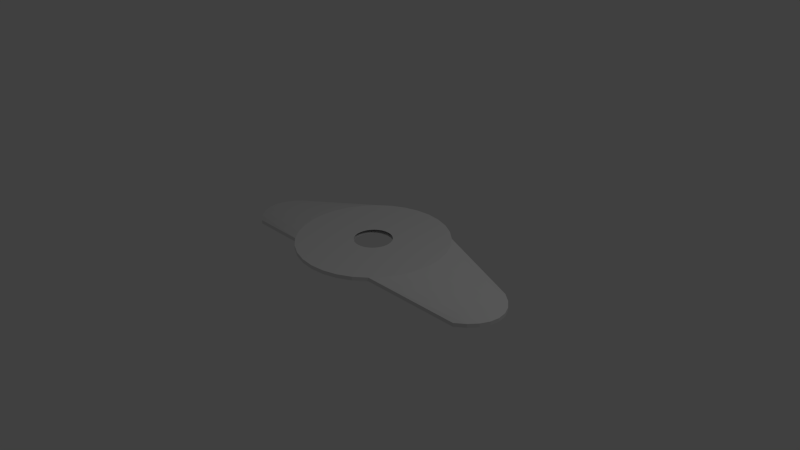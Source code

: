 # Source: Ue-Ei-Objekt.blend  (saved by Blender 2.72.0; exported with 4.5.12 LTS)
import bpy
from mathutils import Matrix  # noqa: F401  (used for matrix-valued properties, if any)

bpy.ops.wm.read_factory_settings(use_empty=True)
scene = bpy.context.scene
scene.name = 'Scene'

# ---- collections
col_collection_1 = bpy.data.collections.new('Collection 1'); scene.collection.children.link(col_collection_1)

# ---- world
world_world = bpy.data.worlds.new('World'); scene.world = world_world
world_world.color = (0.05088, 0.05088, 0.05088)
world_world.use_sun_shadow = False
world_world.sun_shadow_jitter_overblur = 0.0
world_world.cycles.sampling_method = 'MANUAL'
world_world.cycles.sample_map_resolution = 256

# ---- cameras
cam_camera = bpy.data.cameras.new('Camera')
cam_camera.clip_end = 100.0
cam_camera.lens = 35.0
cam_camera.sensor_width = 32.0
cam_camera.sensor_height = 18.0
cam_camera.ortho_scale = 7.314
cam_camera.dof.focus_distance = 0.0
cam_camera.dof.aperture_fstop = 128.0

# ---- lights
light_lamp = bpy.data.lights.new('Lamp', 'POINT')
light_lamp.transmission_factor = 0.0
light_lamp.cutoff_distance = 30.0
light_lamp.energy = 100.0
light_lamp.shadow_buffer_clip_start = 1.001
light_lamp.shadow_soft_size = 0.1
light_lamp.shadow_maximum_resolution = 0.006
light_lamp.use_absolute_resolution = True
light_lamp.cycles.use_multiple_importance_sampling = False

# ---- meshes
me_circle = bpy.data.meshes.new('Circle')
me_circle.from_pydata([(-0.2889, 0.9523, 0.175), (-0.09755, 0.9904, 0.175), (-0.09754, -0.9904, 0.225), (-0.2889, -0.9523, 0.225), (-0.7071, 0.7071, 0.225), (-0.8315, 0.5556, 0.225), (-0.9239, 0.3827, 0.225), (-0.9808, 0.1951, 0.225), (-1.0, 7.55e-08, 0.225), (-0.9808, -0.1951, 0.225), (-0.9239, -0.3827, 0.225), (-0.8315, -0.5556, 0.225), (-0.7071, -0.7071, 0.225), (-0.4691, -0.8777, 0.225), (-0.6313, -0.7693, 0.225), (-0.7693, -0.6313, 0.225), (-0.8777, -0.4691, 0.225), (-1.831, 0.4485, 0.0), (-1.955, 0.3524, 0.0), (-2.048, 0.2428, 0.0), (-2.105, 0.1238, 0.0), (-2.124, 6.726e-08, 0.0), (-2.105, -0.1238, 0.0), (-2.048, -0.2428, 0.0), (-1.955, -0.3524, 0.0), (-1.831, -0.4485, 0.0), (-0.9523, -0.2889, 0.225), (-0.9904, -0.09755, 0.225), (-0.9904, 0.09755, 0.225), (-0.9523, 0.2889, 0.225), (-0.7071, 0.7071, 0.175), (-0.8315, 0.5556, 0.175), (-0.9239, 0.3827, 0.175), (-0.9808, 0.1951, 0.175), (-1.0, 7.55e-08, 0.175), (-0.9808, -0.1951, 0.175), (-0.9239, -0.3827, 0.175), (-0.8315, -0.5556, 0.175), (-0.7071, -0.7071, 0.175), (-0.8777, 0.4691, 0.225), (-0.7693, 0.6313, 0.225), (-0.6313, 0.7693, 0.225), (-0.4691, 0.8777, 0.225), (-1.831, 0.4485, -0.05), (-1.955, 0.3524, -0.05), (-2.048, 0.2428, -0.05), (-2.105, 0.1238, -0.05), (-2.124, 6.726e-08, -0.05), (-2.105, -0.1238, -0.05), (-2.048, -0.2428, -0.05), (-1.955, -0.3524, -0.05), (-1.831, -0.4485, -0.05), (-0.2889, 0.9523, 0.225), (-0.09755, 0.9904, 0.225), (3.258e-07, -1.0, 0.175), (-0.1951, -0.9808, 0.175), (-0.3827, -0.9239, 0.175), (-0.5556, -0.8315, 0.175), (-0.7071, -0.7071, 0.175), (-0.8315, -0.5556, 0.175), (-0.9239, -0.3827, 0.175), (-0.9808, -0.1951, 0.175), (-1.0, 7.55e-08, 0.175), (-0.9808, 0.1951, 0.175), (-0.9239, 0.3827, 0.175), (-0.8315, 0.5556, 0.175), (-0.7071, 0.7071, 0.175), (-0.5556, 0.8315, 0.175), (-0.3827, 0.9239, 0.175), (-0.1951, 0.9808, 0.175), (0.0, 1.0, 0.225), (-0.1951, 0.9808, 0.225), (-0.3827, 0.9239, 0.225), (-0.5556, 0.8315, 0.225), (-0.7071, 0.7071, 0.225), (-0.8315, 0.5556, 0.225), (-0.9239, 0.3827, 0.225), (-0.9808, 0.1951, 0.225), (-1.0, 7.55e-08, 0.225), (-0.9808, -0.1951, 0.225), (-0.9239, -0.3827, 0.225), (-0.8315, -0.5556, 0.225), (-0.7071, -0.7071, 0.225), (-0.5556, -0.8315, 0.225), (-0.3827, -0.9239, 0.225), (-0.1951, -0.9808, 0.225), (3.258e-07, -1.0, 0.225), (0.0, 1.0, 0.175), (8.148e-08, 0.4999, 0.225), (-0.5, -0.0001418, 0.225), (-0.4904, 0.0974, 0.225), (-0.4619, 0.1912, 0.225), (-0.4157, 0.2776, 0.225), (-0.3536, 0.3534, 0.225), (-0.2778, 0.4156, 0.225), (-0.1913, 0.4618, 0.225), (-0.09755, 0.4903, 0.225), (-0.4904, -0.09769, 0.225), (-0.4619, -0.1915, 0.225), (-0.4157, -0.2779, 0.225), (-0.3536, -0.3537, 0.225), (-0.2778, -0.4159, 0.225), (-0.1913, -0.4621, 0.225), (-0.09754, -0.4905, 0.225), (8.147e-08, 0.4999, 0.175), (-0.5, -7.739e-05, 0.175), (-0.4691, 0.8777, 0.175), (-0.6313, 0.7693, 0.175), (-0.7693, 0.6313, 0.175), (-0.8777, 0.4691, 0.175), (-0.9523, 0.2889, 0.175), (-0.9904, 0.09755, 0.175), (-0.9904, -0.09755, 0.175), (-0.9523, -0.2889, 0.175), (-0.8777, -0.4691, 0.175), (-0.7693, -0.6313, 0.175), (-0.6313, -0.7693, 0.175), (-0.4691, -0.8777, 0.175), (-0.2889, -0.9523, 0.175), (-0.09754, -0.9904, 0.175), (-0.1951, 0.9808, 0.2), (-0.3827, 0.9239, 0.2), (-0.1951, -0.9808, 0.2), (3.258e-07, -1.0, 0.2), (-0.7071, -0.7071, 0.2), (-0.5556, -0.8315, 0.2), (-0.5556, 0.8315, 0.2), (-0.3827, -0.9239, 0.2), (-0.7071, 0.7071, 0.2), (0.0, 1.0, 0.2), (2.444e-07, -0.5001, 0.175), (2.444e-07, -0.5001, 0.225), (-0.09755, 0.4903, 0.175), (-0.1913, 0.4619, 0.175), (-0.2778, 0.4157, 0.175), (-0.3536, 0.3535, 0.175), (-0.4157, 0.2777, 0.175), (-0.4619, 0.1913, 0.175), (-0.4904, 0.09747, 0.175), (-0.09754, -0.4905, 0.175), (-0.1913, -0.462, 0.175), (-0.2778, -0.4158, 0.175), (-0.3536, -0.3536, 0.175), (-0.4157, -0.2779, 0.175), (-0.4619, -0.1914, 0.175), (-0.4904, -0.09762, 0.175), (-0.2889, 0.9523, 0.2), (-0.09754, -0.9904, 0.2), (-0.6313, -0.7693, 0.2), (-0.4691, 0.8777, 0.2), (-0.4691, -0.8777, 0.2), (-0.6313, 0.7693, 0.2), (-0.09755, 0.9904, 0.2), (-0.2889, -0.9523, 0.2), (-0.4259, -0.9008, 0.175), (-0.5935, -0.8004, 0.175), (-0.7382, -0.6692, 0.175), (-0.8546, -0.5123, 0.175), (-0.9381, -0.3358, 0.175), (-0.9856, -0.1463, 0.175), (-0.9952, 0.04877, 0.175), (-0.9666, 0.242, 0.175), (-0.9008, 0.4259, 0.175), (-0.8004, 0.5935, 0.175), (-0.6692, 0.7382, 0.175), (-0.5123, 0.8546, 0.175), (-0.3358, 0.9381, 0.175), (-0.1463, 0.9856, 0.175), (-0.04877, -0.9952, 0.225), (-0.242, -0.9666, 0.225), (-0.4259, -0.9008, 0.225), (-0.5935, -0.8004, 0.225), (-0.7382, -0.6692, 0.225), (-0.8546, -0.5123, 0.225), (-0.9381, -0.3358, 0.225), (-0.9856, -0.1463, 0.225), (-0.9952, 0.04877, 0.225), (-0.9666, 0.242, 0.225), (-0.9008, 0.4259, 0.225), (-0.8004, 0.5935, 0.225), (-0.6692, 0.7382, 0.225), (-0.5123, 0.8546, 0.225), (-0.3358, 0.9381, 0.225), (-0.1463, 0.9856, 0.225), (4.074e-08, 0.7499, 0.225), (-0.75, -7.084e-05, 0.225), (-0.2452, 0.04856, 0.225), (-0.231, 0.09546, 0.225), (-0.2079, 0.1387, 0.225), (-0.1768, 0.1766, 0.225), (-0.1389, 0.2077, 0.225), (-0.09567, 0.2308, 0.225), (-0.04877, 0.245, 0.225), (-0.7356, -0.1464, 0.225), (-0.6929, -0.2871, 0.225), (-0.6236, -0.4167, 0.225), (-0.5303, -0.5304, 0.225), (-0.4167, -0.6237, 0.225), (-0.25, -0.0001161, 0.175), (1.222e-07, 0.2499, 0.175), (-0.04877, -0.2454, 0.225), (-0.09567, -0.2312, 0.225), (-0.1389, -0.2081, 0.225), (-0.1768, -0.177, 0.225), (-0.2079, -0.1391, 0.225), (-0.231, -0.09588, 0.225), (-0.2452, -0.04899, 0.225), (-0.1463, 0.7355, 0.225), (-0.287, 0.6928, 0.225), (-0.4167, 0.6235, 0.225), (-0.5303, 0.5303, 0.225), (-0.6236, 0.4166, 0.225), (-0.6929, 0.2869, 0.225), (-0.7356, 0.1462, 0.225), (-0.25, -0.0002127, 0.225), (1.222e-07, 0.2498, 0.225), (-0.04877, 0.9952, 0.225), (-0.242, 0.9666, 0.225), (-0.4259, 0.9008, 0.225), (-0.5935, 0.8004, 0.225), (-0.7382, 0.6692, 0.225), (-0.8546, 0.5123, 0.225), (-0.9381, 0.3358, 0.225), (-0.9856, 0.1463, 0.225), (-0.9952, -0.04877, 0.225), (-0.9666, -0.242, 0.225), (-0.9008, -0.4259, 0.225), (-0.8004, -0.5935, 0.225), (-0.6692, -0.7382, 0.225), (-0.5123, -0.8546, 0.225), (-0.3358, -0.9381, 0.225), (-0.1463, -0.9856, 0.225), (-0.04877, 0.9952, 0.175), (-0.242, 0.9666, 0.175), (-0.4259, 0.9008, 0.175), (-0.5935, 0.8004, 0.175), (-0.7382, 0.6692, 0.175), (-0.8546, 0.5123, 0.175), (-0.9381, 0.3358, 0.175), (-0.9856, 0.1463, 0.175), (-0.9952, -0.04877, 0.175), (-0.9666, -0.242, 0.175), (-0.9008, -0.4259, 0.175), (-0.8004, -0.5935, 0.175), (-0.6692, -0.7382, 0.175), (-0.5123, -0.8546, 0.175), (-0.3358, -0.9381, 0.175), (-0.1463, -0.9856, 0.175), (-0.1951, 0.9808, 0.2125), (-0.3827, 0.9239, 0.1875), (-0.1951, -0.9808, 0.2125), (3.258e-07, -1.0, 0.1875), (-0.7071, -0.7071, 0.2125), (-0.5556, -0.8315, 0.1875), (-0.5556, 0.8315, 0.1875), (-0.3827, -0.9239, 0.1875), (-0.7071, 0.7071, 0.1875), (0.0, 1.0, 0.2125), (2.851e-07, -0.75, 0.175), (2.851e-07, -0.7501, 0.225), (-0.287, -0.693, 0.225), (-0.1463, -0.7357, 0.225), (4.074e-08, 0.75, 0.175), (-0.75, -3.866e-05, 0.175), (-0.1463, 0.7356, 0.175), (-0.287, 0.6929, 0.175), (-0.4167, 0.6236, 0.175), (-0.5303, 0.5303, 0.175), (-0.6236, 0.4166, 0.175), (-0.6929, 0.287, 0.175), (-0.7356, 0.1463, 0.175), (-0.1463, -0.7356, 0.175), (-0.287, -0.6929, 0.175), (-0.4167, -0.6236, 0.175), (-0.5303, -0.5304, 0.175), (-0.6236, -0.4167, 0.175), (-0.6929, -0.2871, 0.175), (-0.7356, -0.1464, 0.175), (-0.242, -0.9666, 0.175), (-0.04877, -0.9952, 0.175), (-0.1951, 0.9808, 0.1875), (-0.3827, 0.9239, 0.2125), (-0.1951, -0.9808, 0.1875), (3.258e-07, -1.0, 0.2125), (-0.7071, -0.7071, 0.1875), (-0.5556, -0.8315, 0.2125), (-0.5556, 0.8315, 0.2125), (-0.3827, -0.9239, 0.2125), (-0.7071, 0.7071, 0.2125), (0.0, 1.0, 0.1875), (2.037e-07, -0.2501, 0.175), (2.037e-07, -0.2502, 0.225), (-0.04877, 0.2451, 0.175), (-0.09567, 0.2309, 0.175), (-0.1389, 0.2078, 0.175), (-0.1768, 0.1767, 0.175), (-0.2079, 0.1388, 0.175), (-0.231, 0.09555, 0.175), (-0.2452, 0.04866, 0.175), (-0.04877, -0.2453, 0.175), (-0.09567, -0.2311, 0.175), (-0.1389, -0.208, 0.175), (-0.1768, -0.1769, 0.175), (-0.2079, -0.139, 0.175), (-0.231, -0.09579, 0.175), (-0.2452, -0.04889, 0.175), (-0.1444, 0.4761, 0.175), (-0.1932, 0.7213, 0.175), (-0.2401, 0.7071, 0.175), (-0.2346, 0.4388, 0.175), (-0.3302, 0.6698, 0.175), (-0.3735, 0.6467, 0.175), (-0.4924, 0.5614, 0.175), (-0.3157, 0.3846, 0.175), (-0.4546, 0.5925, 0.175), (-0.5925, 0.4545, 0.175), (-0.3846, 0.3156, 0.175), (-0.5614, 0.4924, 0.175), (-0.6698, 0.3302, 0.175), (-0.4388, 0.2345, 0.175), (-0.6467, 0.3734, 0.175), (-0.7214, 0.1932, 0.175), (-0.4762, 0.1444, 0.175), (-0.7071, 0.2401, 0.175), (-0.7452, 0.04873, 0.175), (-0.4952, 0.0487, 0.175), (-0.7404, 0.09751, 0.175), (-0.09754, -0.7404, 0.175), (-0.04877, -0.7452, 0.175), (-0.04877, -0.4953, 0.175), (-0.1932, -0.7214, 0.175), (-0.1444, -0.4762, 0.175), (-0.2401, -0.7072, 0.175), (-0.3302, -0.6698, 0.175), (-0.2346, -0.4389, 0.175), (-0.3735, -0.6467, 0.175), (-0.4546, -0.5926, 0.175), (-0.3157, -0.3847, 0.175), (-0.4924, -0.5615, 0.175), (-0.5614, -0.4925, 0.175), (-0.3846, -0.3157, 0.175), (-0.5925, -0.4546, 0.175), (-0.6467, -0.3735, 0.175), (-0.4388, -0.2346, 0.175), (-0.6698, -0.3303, 0.175), (-0.7071, -0.2402, 0.175), (-0.4762, -0.1445, 0.175), (-0.7214, -0.1933, 0.175), (-0.2889, 0.9523, 0.1875), (-0.2889, 0.9523, 0.2125), (-0.242, 0.9666, 0.2), (-0.3358, 0.9381, 0.2), (-0.09754, -0.9904, 0.1875), (-0.09754, -0.9904, 0.2125), (-0.1463, -0.9856, 0.2), (-0.04877, -0.9952, 0.2), (-0.6313, -0.7693, 0.1875), (-0.6313, -0.7693, 0.2125), (-0.6692, -0.7382, 0.2), (-0.5935, -0.8004, 0.2), (-0.4691, 0.8777, 0.1875), (-0.4691, 0.8777, 0.2125), (-0.4259, 0.9008, 0.2), (-0.5123, 0.8546, 0.2), (-0.4691, -0.8777, 0.1875), (-0.4691, -0.8777, 0.2125), (-0.5123, -0.8546, 0.2), (-0.4259, -0.9008, 0.2), (-0.6313, 0.7693, 0.1875), (-0.6313, 0.7693, 0.2125), (-0.5935, 0.8004, 0.2), (-0.6692, 0.7382, 0.2), (-0.09755, 0.9904, 0.1875), (-0.09755, 0.9904, 0.2125), (-0.04877, 0.9952, 0.2), (-0.1463, 0.9856, 0.2), (-0.2889, -0.9523, 0.1875), (-0.2889, -0.9523, 0.2125), (-0.3358, -0.9381, 0.2), (-0.242, -0.9666, 0.2), (-0.7404, -0.09758, 0.175), (-0.4952, -0.04885, 0.175), (-0.7452, -0.04881, 0.175), (-0.7452, 0.0487, 0.225), (-0.7404, 0.09747, 0.225), (-0.4952, 0.04863, 0.225), (-0.7404, -0.09762, 0.225), (-0.7452, -0.04884, 0.225), (-0.4952, -0.04891, 0.225), (-0.7214, 0.1931, 0.225), (-0.7071, 0.24, 0.225), (-0.4762, 0.1443, 0.225), (-0.6698, 0.3302, 0.225), (-0.6467, 0.3734, 0.225), (-0.4388, 0.2344, 0.225), (-0.5925, 0.4545, 0.225), (-0.5614, 0.4924, 0.225), (-0.3846, 0.3155, 0.225), (-0.4924, 0.5613, 0.225), (-0.4546, 0.5924, 0.225), (-0.3157, 0.3845, 0.225), (-0.3735, 0.6466, 0.225), (-0.3302, 0.6697, 0.225), (-0.2346, 0.4387, 0.225), (-0.1444, 0.476, 0.225), (-0.2401, 0.7071, 0.225), (-0.1932, 0.7213, 0.225), (-0.04877, 0.4951, 0.225), (-0.09755, 0.7403, 0.225), (-0.04877, 0.7451, 0.225), (-0.7071, -0.2402, 0.225), (-0.7214, -0.1933, 0.225), (-0.4762, -0.1446, 0.225), (-0.6467, -0.3735, 0.225), (-0.6698, -0.3303, 0.225), (-0.4388, -0.2347, 0.225), (-0.5614, -0.4925, 0.225), (-0.5925, -0.4546, 0.225), (-0.3846, -0.3158, 0.225), (-0.4546, -0.5926, 0.225), (-0.4924, -0.5615, 0.225), (-0.3157, -0.3848, 0.225), (-0.3302, -0.6699, 0.225), (-0.3735, -0.6468, 0.225), (-0.2346, -0.439, 0.225), (-0.1932, -0.7214, 0.225), (-0.2401, -0.7072, 0.225), (-0.1444, -0.4763, 0.225), (-0.09754, -0.7405, 0.225), (-0.04877, -0.4953, 0.225), (-0.04877, -0.7453, 0.225), (-0.04877, 0.4951, 0.175), (-0.04877, 0.7452, 0.175), (-0.09755, 0.7404, 0.175), (-0.3358, 0.9381, 0.1875), (-0.04877, -0.9952, 0.1875), (-0.5935, -0.8004, 0.1875), (-0.5123, 0.8546, 0.1875), (-0.4259, -0.9008, 0.1875), (-0.6692, 0.7382, 0.1875), (-0.1463, 0.9856, 0.1875), (-0.242, -0.9666, 0.1875), (-0.242, 0.9666, 0.1875), (-0.242, 0.9666, 0.2125), (-0.3358, 0.9381, 0.2125), (-0.1463, -0.9856, 0.1875), (-0.1463, -0.9856, 0.2125), (-0.04877, -0.9952, 0.2125), (-0.6692, -0.7382, 0.1875), (-0.6692, -0.7382, 0.2125), (-0.5935, -0.8004, 0.2125), (-0.4259, 0.9008, 0.1875), (-0.4259, 0.9008, 0.2125), (-0.5123, 0.8546, 0.2125), (-0.5123, -0.8546, 0.1875), (-0.5123, -0.8546, 0.2125), (-0.4259, -0.9008, 0.2125), (-0.5935, 0.8004, 0.1875), (-0.5935, 0.8004, 0.2125), (-0.6692, 0.7382, 0.2125), (-0.04877, 0.9952, 0.1875), (-0.04877, 0.9952, 0.2125), (-0.1463, 0.9856, 0.2125), (-0.3358, -0.9381, 0.1875), (-0.3358, -0.9381, 0.2125), (-0.242, -0.9666, 0.2125), (-0.4475, -0.8892, 0.175), (-0.6124, -0.7848, 0.175), (-0.7537, -0.6503, 0.175), (-0.8661, -0.4907, 0.175), (-0.9452, -0.3123, 0.175), (-0.988, -0.1219, 0.175), (-0.9928, 0.07316, 0.175), (-0.9594, 0.2654, 0.175), (-0.8892, 0.4475, 0.175), (-0.7848, 0.6124, 0.175), (-0.6503, 0.7537, 0.175), (-0.4907, 0.8661, 0.175), (-0.3123, 0.9452, 0.175), (-0.1219, 0.988, 0.175), (-0.07316, -0.9928, 0.225), (-0.2654, -0.9594, 0.225), (-0.4475, -0.8892, 0.225), (-0.6124, -0.7848, 0.225), (-0.7537, -0.6503, 0.225), (-0.8661, -0.4907, 0.225), (-0.9452, -0.3123, 0.225), (-0.988, -0.1219, 0.225), (-0.9928, 0.07316, 0.225), (-0.9594, 0.2654, 0.225), (-0.8892, 0.4475, 0.225), (-0.7848, 0.6124, 0.225), (-0.6503, 0.7537, 0.225), (-0.4907, 0.8661, 0.225), (-0.3123, 0.9452, 0.225), (-0.1219, 0.988, 0.225), (6.111e-08, 0.6249, 0.225), (-0.625, -0.0001063, 0.225), (-0.3678, 0.07298, 0.225), (-0.3465, 0.1433, 0.225), (-0.3118, 0.2082, 0.225), (-0.2652, 0.265, 0.225), (-0.2083, 0.3116, 0.225), (-0.1435, 0.3463, 0.225), (-0.07316, 0.3676, 0.225), (-0.613, -0.122, 0.225), (-0.5774, -0.2393, 0.225), (-0.5197, -0.3473, 0.225), (-0.4419, -0.442, 0.225), (-0.3472, -0.5198, 0.225), (-0.1707, 0.8582, 0.225), (-0.3348, 0.8084, 0.225), (-0.4861, 0.7275, 0.225), (-0.6187, 0.6187, 0.225), (-0.7275, 0.4861, 0.225), (-0.8084, 0.3348, 0.225), (-0.8582, 0.1707, 0.225), (-0.02439, 0.9976, 0.225), (-0.2185, 0.9737, 0.225), (-0.4043, 0.9123, 0.225), (-0.5745, 0.8159, 0.225), (-0.7227, 0.6882, 0.225), (-0.843, 0.534, 0.225), (-0.931, 0.3592, 0.225), (-0.9832, 0.1707, 0.225), (-0.9976, -0.02439, 0.225), (-0.9737, -0.2185, 0.225), (-0.9123, -0.4043, 0.225), (-0.8159, -0.5745, 0.225), (-0.6882, -0.7227, 0.225), (-0.534, -0.843, 0.225), (-0.3592, -0.931, 0.225), (-0.1707, -0.9832, 0.225), (-0.02439, 0.9976, 0.175), (-0.2185, 0.9737, 0.175), (-0.4043, 0.9123, 0.175), (-0.5745, 0.8159, 0.175), (-0.7227, 0.6882, 0.175), (-0.843, 0.534, 0.175), (-0.931, 0.3592, 0.175), (-0.9832, 0.1707, 0.175), (-0.9976, -0.02439, 0.175), (-0.9737, -0.2185, 0.175), (-0.9123, -0.4043, 0.175), (-0.8159, -0.5745, 0.175), (-0.6882, -0.7227, 0.175), (-0.534, -0.843, 0.175), (-0.3592, -0.931, 0.175), (-0.1707, -0.9832, 0.175), (-0.1951, 0.9808, 0.2188), (-0.3827, 0.9239, 0.1813), (-0.1951, -0.9808, 0.2188), (3.258e-07, -1.0, 0.1813), (-0.7071, -0.7071, 0.2188), (-0.5556, -0.8315, 0.1813), (-0.5556, 0.8315, 0.1813), (-0.3827, -0.9239, 0.1813), (-0.7071, 0.7071, 0.1813), (0.0, 1.0, 0.2188), (3.055e-07, -0.875, 0.175), (3.055e-07, -0.875, 0.225), (-0.2392, -0.5775, 0.225), (-0.1219, -0.6131, 0.225), (6.11e-08, 0.6249, 0.175), (-0.625, -5.802e-05, 0.175), (-0.1707, 0.8582, 0.175), (-0.3348, 0.8084, 0.175), (-0.4861, 0.7275, 0.175), (-0.6187, 0.6187, 0.175), (-0.7275, 0.4861, 0.175), (-0.8084, 0.3348, 0.175), (-0.8582, 0.1707, 0.175), (-0.1707, -0.8582, 0.175), (-0.3348, -0.8084, 0.175), (-0.4861, -0.7276, 0.175), (-0.6187, -0.6187, 0.175), (-0.7275, -0.4861, 0.175), (-0.8084, -0.3349, 0.175), (-0.8582, -0.1707, 0.175), (-0.2654, -0.9594, 0.175), (-0.07316, -0.9928, 0.175), (-0.1951, 0.9808, 0.1938), (-0.3827, 0.9239, 0.2063), (-0.1951, -0.9808, 0.1938), (3.258e-07, -1.0, 0.2063), (-0.7071, -0.7071, 0.1938), (-0.5556, -0.8315, 0.2063), (-0.5556, 0.8315, 0.2063), (-0.3827, -0.9239, 0.2063), (-0.7071, 0.7071, 0.2063), (0.0, 1.0, 0.1938), (2.24e-07, -0.3751, 0.175), (2.24e-07, -0.3752, 0.225), (-0.07316, 0.3677, 0.175), (-0.1435, 0.3464, 0.175), (-0.2083, 0.3117, 0.175), (-0.2652, 0.2651, 0.175), (-0.3118, 0.2082, 0.175), (-0.3465, 0.1434, 0.175), (-0.3678, 0.07306, 0.175), (-0.07316, -0.3679, 0.175), (-0.1435, -0.3466, 0.175), (-0.2083, -0.3119, 0.175), (-0.2652, -0.2653, 0.175), (-0.3118, -0.2084, 0.175), (-0.3465, -0.1436, 0.175), (-0.3678, -0.07326, 0.175), (-0.1679, 0.469, 0.175), (-0.2411, 0.8368, 0.175), (-0.2645, 0.8297, 0.175), (-0.2562, 0.4272, 0.175), (-0.3997, 0.7737, 0.175), (-0.4213, 0.7622, 0.175), (-0.5619, 0.6653, 0.175), (-0.2967, 0.4001, 0.175), (-0.3662, 0.5041, 0.175), (-0.6809, 0.5429, 0.175), (-0.3691, 0.3345, 0.175), (-0.4575, 0.4229, 0.175), (-0.7737, 0.3997, 0.175), (-0.4273, 0.2561, 0.175), (-0.5312, 0.3256, 0.175), (-0.8368, 0.241, 0.175), (-0.4691, 0.1678, 0.175), (-0.5845, 0.2157, 0.175), (-0.8678, 0.07314, 0.175), (-0.4928, 0.07308, 0.175), (-0.6154, 0.09749, 0.175), (-0.09754, -0.6155, 0.175), (-0.02439, -0.6227, 0.175), (-0.02439, -0.4977, 0.175), (-0.2411, -0.8369, 0.175), (-0.1679, -0.4691, 0.175), (-0.2157, -0.5846, 0.175), (-0.3997, -0.7738, 0.175), (-0.2562, -0.4274, 0.175), (-0.3256, -0.5313, 0.175), (-0.543, -0.6809, 0.175), (-0.3346, -0.3692, 0.175), (-0.423, -0.4575, 0.175), (-0.6654, -0.5619, 0.175), (-0.4002, -0.2968, 0.175), (-0.5041, -0.3662, 0.175), (-0.7622, -0.4213, 0.175), (-0.4504, -0.213, 0.175), (-0.5659, -0.2608, 0.175), (-0.8297, -0.2645, 0.175), (-0.4833, -0.1211, 0.175), (-0.6059, -0.1454, 0.175), (-0.2889, 0.9523, 0.1813), (-0.2889, 0.9523, 0.2063), (-0.2185, 0.9737, 0.2), (-0.3123, 0.9452, 0.2), (-0.09754, -0.9904, 0.1813), (-0.09754, -0.9904, 0.2063), (-0.1707, -0.9832, 0.2), (-0.07316, -0.9928, 0.2), (-0.6313, -0.7693, 0.1813), (-0.6313, -0.7693, 0.2063), (-0.6882, -0.7227, 0.2), (-0.6124, -0.7848, 0.2), (-0.4691, 0.8777, 0.1813), (-0.4691, 0.8777, 0.2063), (-0.4043, 0.9123, 0.2), (-0.4907, 0.8661, 0.2), (-0.4691, -0.8777, 0.1813), (-0.4691, -0.8777, 0.2063), (-0.534, -0.843, 0.2), (-0.4475, -0.8892, 0.2), (-0.6313, 0.7693, 0.1813), (-0.6313, 0.7693, 0.2063), (-0.5745, 0.8159, 0.2), (-0.6503, 0.7537, 0.2), (-0.09755, 0.9904, 0.1813), (-0.09755, 0.9904, 0.2063), (-0.02439, 0.9976, 0.2), (-0.1219, 0.988, 0.2), (-0.2889, -0.9523, 0.1813), (-0.2889, -0.9523, 0.2063), (-0.3592, -0.931, 0.2), (-0.2654, -0.9594, 0.2), (-0.8654, -0.09756, 0.175), (-0.4976, -0.02446, 0.175), (-0.6226, -0.02444, 0.175), (-0.6226, 0.02428, 0.225), (-0.6154, 0.09744, 0.225), (-0.4928, 0.07302, 0.225), (-0.6154, -0.09765, 0.225), (-0.6226, -0.02449, 0.225), (-0.4976, -0.02453, 0.225), (-0.6059, 0.1453, 0.225), (-0.5845, 0.2156, 0.225), (-0.4691, 0.1678, 0.225), (-0.5659, 0.2607, 0.225), (-0.5312, 0.3255, 0.225), (-0.4273, 0.256, 0.225), (-0.5041, 0.3661, 0.225), (-0.4575, 0.4229, 0.225), (-0.3691, 0.3345, 0.225), (-0.423, 0.4574, 0.225), (-0.3662, 0.504, 0.225), (-0.2967, 0.4, 0.225), (-0.3256, 0.5311, 0.225), (-0.2608, 0.5658, 0.225), (-0.213, 0.4502, 0.225), (-0.121, 0.4831, 0.225), (-0.2645, 0.8297, 0.225), (-0.2411, 0.8368, 0.225), (-0.02439, 0.4975, 0.225), (-0.09755, 0.8654, 0.225), (-0.07316, 0.8678, 0.225), (-0.5845, -0.2158, 0.225), (-0.6059, -0.1455, 0.225), (-0.4833, -0.1211, 0.225), (-0.5312, -0.3257, 0.225), (-0.5659, -0.2609, 0.225), (-0.4504, -0.2131, 0.225), (-0.4575, -0.4231, 0.225), (-0.5041, -0.3663, 0.225), (-0.4002, -0.2969, 0.225), (-0.3662, -0.5042, 0.225), (-0.423, -0.4576, 0.225), (-0.3346, -0.3692, 0.225), (-0.2608, -0.566, 0.225), (-0.3256, -0.5313, 0.225), (-0.2562, -0.4274, 0.225), (-0.1454, -0.606, 0.225), (-0.2157, -0.5846, 0.225), (-0.1679, -0.4692, 0.225), (-0.09754, -0.8654, 0.225), (-0.02439, -0.4977, 0.225), (-0.02439, -0.6227, 0.225), (-0.07316, 0.4927, 0.175), (-0.07316, 0.8678, 0.175), (-0.09755, 0.8654, 0.175), (-0.4043, -0.9123, 0.175), (-0.5745, -0.8159, 0.175), (-0.7227, -0.6882, 0.175), (-0.843, -0.534, 0.175), (-0.931, -0.3592, 0.175), (-0.9832, -0.1707, 0.175), (-0.9976, 0.02439, 0.175), (-0.9737, 0.2185, 0.175), (-0.9123, 0.4043, 0.175), (-0.8159, 0.5745, 0.175), (-0.6882, 0.7227, 0.175), (-0.534, 0.843, 0.175), (-0.3592, 0.931, 0.175), (-0.1707, 0.9832, 0.175), (-0.02439, -0.9976, 0.225), (-0.2185, -0.9737, 0.225), (-0.4043, -0.9123, 0.225), (-0.5745, -0.8159, 0.225), (-0.7227, -0.6882, 0.225), (-0.843, -0.534, 0.225), (-0.931, -0.3592, 0.225), (-0.9832, -0.1707, 0.225), (-0.9976, 0.02439, 0.225), (-0.9737, 0.2185, 0.225), (-0.9123, 0.4043, 0.225), (-0.8159, 0.5745, 0.225), (-0.6882, 0.7227, 0.225), (-0.534, 0.843, 0.225), (-0.3592, 0.931, 0.225), (-0.1707, 0.9832, 0.225), (2.037e-08, 0.875, 0.225), (-0.875, -3.538e-05, 0.225), (-0.8582, -0.1707, 0.225), (-0.8084, -0.3349, 0.225), (-0.7275, -0.4862, 0.225), (-0.6187, -0.6188, 0.225), (-0.4861, -0.7276, 0.225), (-0.375, -9.675e-05, 0.175), (1.018e-07, 0.3749, 0.175), (-0.07316, -0.368, 0.225), (-0.1435, -0.3466, 0.225), (-0.2083, -0.312, 0.225), (-0.2652, -0.2653, 0.225), (-0.3118, -0.2085, 0.225), (-0.3465, -0.1437, 0.225), (-0.3678, -0.07334, 0.225), (-0.1219, 0.6129, 0.225), (-0.2392, 0.5773, 0.225), (-0.3472, 0.5196, 0.225), (-0.4419, 0.4418, 0.225), (-0.5197, 0.3471, 0.225), (-0.5774, 0.2391, 0.225), (-0.613, 0.1218, 0.225), (-0.375, -0.0001772, 0.225), (1.019e-07, 0.3748, 0.225), (-0.07316, 0.9928, 0.225), (-0.2654, 0.9594, 0.225), (-0.4475, 0.8892, 0.225), (-0.6124, 0.7848, 0.225), (-0.7537, 0.6503, 0.225), (-0.8661, 0.4907, 0.225), (-0.9452, 0.3123, 0.225), (-0.988, 0.1219, 0.225), (-0.9928, -0.07316, 0.225), (-0.9594, -0.2654, 0.225), (-0.8892, -0.4475, 0.225), (-0.7848, -0.6124, 0.225), (-0.6503, -0.7537, 0.225), (-0.4907, -0.8661, 0.225), (-0.3123, -0.9452, 0.225), (-0.1219, -0.988, 0.225), (-0.07316, 0.9928, 0.175), (-0.2654, 0.9594, 0.175), (-0.4475, 0.8892, 0.175), (-0.6124, 0.7848, 0.175), (-0.7537, 0.6503, 0.175), (-0.8661, 0.4907, 0.175), (-0.9452, 0.3123, 0.175), (-0.988, 0.1219, 0.175), (-0.9928, -0.07316, 0.175), (-0.9594, -0.2654, 0.175), (-0.8892, -0.4475, 0.175), (-0.7848, -0.6124, 0.175), (-0.6503, -0.7537, 0.175), (-0.4907, -0.8661, 0.175), (-0.3123, -0.9452, 0.175), (-0.1219, -0.988, 0.175), (-0.1951, 0.9808, 0.2063), (-0.3827, 0.9239, 0.1938), (-0.1951, -0.9808, 0.2063), (3.258e-07, -1.0, 0.1938), (-0.7071, -0.7071, 0.2063), (-0.5556, -0.8315, 0.1938), (-0.5556, 0.8315, 0.1938), (-0.3827, -0.9239, 0.1938), (-0.7071, 0.7071, 0.1938), (0.0, 1.0, 0.2063), (2.648e-07, -0.6251, 0.175), (2.648e-07, -0.6251, 0.225), (-0.3348, -0.8084, 0.225), (-0.1707, -0.8582, 0.225), (2.037e-08, 0.875, 0.175), (-0.875, -1.929e-05, 0.175), (-0.1219, 0.6129, 0.175), (-0.2392, 0.5774, 0.175), (-0.3472, 0.5196, 0.175), (-0.4419, 0.4419, 0.175), (-0.5197, 0.3472, 0.175), (-0.5774, 0.2391, 0.175), (-0.613, 0.1219, 0.175), (-0.1219, -0.613, 0.175), (-0.2392, -0.5775, 0.175), (-0.3472, -0.5197, 0.175), (-0.4419, -0.442, 0.175), (-0.5197, -0.3473, 0.175), (-0.5774, -0.2392, 0.175), (-0.613, -0.122, 0.175), (-0.2185, -0.9737, 0.175), (-0.02439, -0.9976, 0.175), (-0.1951, 0.9808, 0.1813), (-0.3827, 0.9239, 0.2188), (-0.1951, -0.9808, 0.1813), (3.258e-07, -1.0, 0.2188), (-0.7071, -0.7071, 0.1813), (-0.5556, -0.8315, 0.2188), (-0.5556, 0.8315, 0.2188), (-0.3827, -0.9239, 0.2188), (-0.7071, 0.7071, 0.2188), (0.0, 1.0, 0.1813), (-0.121, 0.4832, 0.175), (-0.1454, 0.6058, 0.175), (-0.2157, 0.5845, 0.175), (-0.213, 0.4503, 0.175), (-0.2608, 0.5658, 0.175), (-0.3256, 0.5312, 0.175), (-0.423, 0.4574, 0.175), (-0.3346, 0.369, 0.175), (-0.543, 0.6809, 0.175), (-0.5041, 0.3661, 0.175), (-0.4002, 0.2966, 0.175), (-0.6654, 0.5619, 0.175), (-0.5659, 0.2607, 0.175), (-0.4504, 0.2129, 0.175), (-0.7622, 0.4213, 0.175), (-0.6059, 0.1453, 0.175), (-0.4833, 0.1209, 0.175), (-0.8297, 0.2645, 0.175), (-0.6226, 0.02433, 0.175), (-0.4976, 0.02431, 0.175), (-0.8654, 0.09753, 0.175), (-0.09754, -0.8654, 0.175), (-0.07316, -0.8678, 0.175), (-0.07316, -0.4929, 0.175), (-0.1454, -0.6059, 0.175), (-0.121, -0.4834, 0.175), (-0.2645, -0.8298, 0.175), (-0.2608, -0.5659, 0.175), (-0.213, -0.4505, 0.175), (-0.4213, -0.7622, 0.175), (-0.3662, -0.5042, 0.175), (-0.2967, -0.4003, 0.175), (-0.5619, -0.6654, 0.175), (-0.4575, -0.4231, 0.175), (-0.3691, -0.3347, 0.175), (-0.6809, -0.543, 0.175), (-0.5312, -0.3257, 0.175), (-0.4273, -0.2563, 0.175), (-0.7737, -0.3997, 0.175), (-0.5845, -0.2158, 0.175), (-0.4691, -0.168, 0.175), (-0.8368, -0.2411, 0.175), (-0.2889, 0.9523, 0.1938), (-0.2889, 0.9523, 0.2188), (-0.2654, 0.9594, 0.2), (-0.3592, 0.931, 0.2), (-0.09754, -0.9904, 0.1938), (-0.09754, -0.9904, 0.2188), (-0.1219, -0.988, 0.2), (-0.02439, -0.9976, 0.2), (-0.6313, -0.7693, 0.1938), (-0.6313, -0.7693, 0.2188), (-0.6503, -0.7537, 0.2), (-0.5745, -0.8159, 0.2), (-0.4691, 0.8777, 0.1938), (-0.4691, 0.8777, 0.2188), (-0.4475, 0.8892, 0.2), (-0.534, 0.843, 0.2), (-0.4691, -0.8777, 0.1938), (-0.4691, -0.8777, 0.2188), (-0.4907, -0.8661, 0.2), (-0.4043, -0.9123, 0.2), (-0.6313, 0.7693, 0.1938), (-0.6313, 0.7693, 0.2188), (-0.6124, 0.7848, 0.2), (-0.6882, 0.7227, 0.2), (-0.09755, 0.9904, 0.1938), (-0.09755, 0.9904, 0.2188), (-0.07316, 0.9928, 0.2), (-0.1707, 0.9832, 0.2), (-0.2889, -0.9523, 0.1938), (-0.2889, -0.9523, 0.2188), (-0.3123, -0.9452, 0.2), (-0.2185, -0.9737, 0.2), (-0.6154, -0.0976, 0.175), (-0.4928, -0.07324, 0.175), (-0.8678, -0.07318, 0.175), (-0.8678, 0.07312, 0.225), (-0.8654, 0.09751, 0.225), (-0.4976, 0.02424, 0.225), (-0.8654, -0.09758, 0.225), (-0.8678, -0.07319, 0.225), (-0.4928, -0.0733, 0.225), (-0.8368, 0.241, 0.225), (-0.8297, 0.2645, 0.225), (-0.4833, 0.1209, 0.225), (-0.7737, 0.3996, 0.225), (-0.7622, 0.4213, 0.225), (-0.4504, 0.2128, 0.225), (-0.6809, 0.5429, 0.225), (-0.6654, 0.5619, 0.225), (-0.4002, 0.2966, 0.225), (-0.5619, 0.6653, 0.225), (-0.543, 0.6809, 0.225), (-0.3346, 0.369, 0.225), (-0.4213, 0.7622, 0.225), (-0.3997, 0.7737, 0.225), (-0.2562, 0.4271, 0.225), (-0.1679, 0.4689, 0.225), (-0.2157, 0.5844, 0.225), (-0.1454, 0.6058, 0.225), (-0.07316, 0.4927, 0.225), (-0.09755, 0.6153, 0.225), (-0.02439, 0.6225, 0.225), (-0.8297, -0.2645, 0.225), (-0.8368, -0.2411, 0.225), (-0.4691, -0.168, 0.225), (-0.7622, -0.4213, 0.225), (-0.7737, -0.3997, 0.225), (-0.4273, -0.2563, 0.225), (-0.6654, -0.5619, 0.225), (-0.6809, -0.543, 0.225), (-0.3691, -0.3348, 0.225), (-0.543, -0.6809, 0.225), (-0.5619, -0.6654, 0.225), (-0.2967, -0.4003, 0.225), (-0.3997, -0.7738, 0.225), (-0.4213, -0.7622, 0.225), (-0.213, -0.4505, 0.225), (-0.2411, -0.8369, 0.225), (-0.2645, -0.8298, 0.225), (-0.121, -0.4834, 0.225), (-0.09754, -0.6155, 0.225), (-0.07316, -0.4929, 0.225), (-0.07316, -0.8678, 0.225), (-0.02439, 0.4975, 0.175), (-0.02439, 0.6225, 0.175), (-0.09755, 0.6153, 0.175), (-0.7968, 0.3564, 0.175), (-0.6814, 0.3086, 0.175), (-0.7853, 0.3781, 0.175), (-0.6498, 0.5808, 0.175), (-0.5459, 0.5113, 0.175), (-0.6343, 0.5998, 0.175), (-0.577, 0.4735, 0.175), (-0.4886, 0.3851, 0.175), (-0.473, 0.404, 0.175), (-0.712, 0.505, 0.175), (-0.6081, 0.4356, 0.175), (-0.6964, 0.524, 0.175), (-0.524, 0.6964, 0.175), (-0.4356, 0.608, 0.175), (-0.5051, 0.712, 0.175), (-0.4735, 0.5769, 0.175), (-0.4041, 0.473, 0.175), (-0.3851, 0.4885, 0.175), (-0.5998, 0.6342, 0.175), (-0.5114, 0.5458, 0.175), (-0.5808, 0.6498, 0.175), (-0.3951, 0.6351, 0.175), (-0.4429, 0.7506, 0.175), (-0.4645, 0.7391, 0.175), (-0.304, 0.5427, 0.175), (-0.2824, 0.5543, 0.175), (-0.3518, 0.6582, 0.175), (-0.1173, 0.2193, 0.175), (-0.1651, 0.3348, 0.175), (-0.1867, 0.3233, 0.175), (-0.2636, 0.7, 0.175), (-0.2879, 0.8226, 0.175), (-0.3114, 0.8155, 0.175), (-0.1923, 0.5916, 0.175), (-0.1688, 0.5987, 0.175), (-0.2167, 0.7142, 0.175), (-0.07222, 0.238, 0.175), (-0.09661, 0.3606, 0.175), (-0.1201, 0.3535, 0.175), (-0.1698, 0.7284, 0.175), (-0.1942, 0.8511, 0.175), (-0.2176, 0.8439, 0.175), (-0.3086, 0.6813, 0.175), (-0.3565, 0.7968, 0.175), (-0.3781, 0.7853, 0.175), (-0.2462, 0.2806, 0.175), (-0.1578, 0.1922, 0.175), (-0.2273, 0.2962, 0.175), (-0.2963, 0.2272, 0.175), (-0.1923, 0.1577, 0.175), (-0.2807, 0.2461, 0.175), (-0.3349, 0.165, 0.175), (-0.2194, 0.1172, 0.175), (-0.3234, 0.1866, 0.175), (-0.3607, 0.09651, 0.175), (-0.2381, 0.07211, 0.175), (-0.3536, 0.12, 0.175), (-0.3726, 0.02429, 0.175), (-0.2476, 0.02427, 0.175), (-0.3702, 0.04868, 0.175), (-0.04877, -0.8702, 0.175), (-0.02439, -0.8726, 0.175), (-0.02439, -0.7476, 0.175), (-0.09661, -0.3608, 0.175), (-0.07222, -0.2382, 0.175), (-0.1201, -0.3537, 0.175), (-0.1651, -0.335, 0.175), (-0.1173, -0.2195, 0.175), (-0.1867, -0.3234, 0.175), (-0.2273, -0.2964, 0.175), (-0.1578, -0.1924, 0.175), (-0.2462, -0.2808, 0.175), (-0.2807, -0.2463, 0.175), (-0.1923, -0.158, 0.175), (-0.2963, -0.2274, 0.175), (-0.3234, -0.1868, 0.175), (-0.2194, -0.1174, 0.175), (-0.3349, -0.1652, 0.175), (-0.3536, -0.1202, 0.175), (-0.2381, -0.07234, 0.175), (-0.3607, -0.0967, 0.175), (-0.3358, 0.9381, 0.1813), (-0.3358, 0.9381, 0.1938), (-0.3123, 0.9452, 0.1875), (-0.3592, 0.931, 0.1875), (-0.04877, -0.9952, 0.1813), (-0.04877, -0.9952, 0.1938), (-0.07316, -0.9928, 0.1875), (-0.02439, -0.9976, 0.1875), (-0.5935, -0.8004, 0.1813), (-0.5935, -0.8004, 0.1938), (-0.6124, -0.7848, 0.1875), (-0.5745, -0.8159, 0.1875), (-0.5123, 0.8546, 0.1813), (-0.5123, 0.8546, 0.1938), (-0.4907, 0.8661, 0.1875), (-0.534, 0.843, 0.1875), (-0.4259, -0.9008, 0.1813), (-0.4259, -0.9008, 0.1938), (-0.4475, -0.8892, 0.1875), (-0.4043, -0.9123, 0.1875), (-0.6692, 0.7382, 0.1813), (-0.6692, 0.7382, 0.1938), (-0.6503, 0.7537, 0.1875), (-0.6882, 0.7227, 0.1875), (-0.1463, 0.9856, 0.1813), (-0.1463, 0.9856, 0.1938), (-0.1219, 0.988, 0.1875), (-0.1707, 0.9832, 0.1875), (-0.242, -0.9666, 0.1813), (-0.242, -0.9666, 0.1938), (-0.2654, -0.9594, 0.1875), (-0.2185, -0.9737, 0.1875), (-0.3702, -0.04887, 0.175), (-0.2476, -0.0245, 0.175), (-0.3726, -0.02448, 0.175), (-0.863, 0.1219, 0.225), (-0.8606, 0.1463, 0.225), (-0.738, 0.1219, 0.225), (-0.8702, -0.04881, 0.225), (-0.8726, -0.02442, 0.225), (-0.7476, -0.02446, 0.225), (-0.8226, 0.2879, 0.225), (-0.8155, 0.3114, 0.225), (-0.7, 0.2635, 0.225), (-0.7506, 0.4429, 0.225), (-0.7391, 0.4645, 0.225), (-0.6352, 0.395, 0.225), (-0.6498, 0.5808, 0.225), (-0.6343, 0.5997, 0.225), (-0.5459, 0.5113, 0.225), (-0.524, 0.6964, 0.225), (-0.5051, 0.712, 0.225), (-0.4356, 0.608, 0.225), (-0.3781, 0.7853, 0.225), (-0.3565, 0.7968, 0.225), (-0.3086, 0.6813, 0.225), (-0.2636, 0.7, 0.225), (-0.3114, 0.8155, 0.225), (-0.2879, 0.8226, 0.225), (-0.1219, 0.7379, 0.225), (-0.1463, 0.8606, 0.225), (-0.1219, 0.863, 0.225), (-0.844, -0.2176, 0.225), (-0.8511, -0.1942, 0.225), (-0.7285, -0.1698, 0.225), (-0.7853, -0.3781, 0.225), (-0.7968, -0.3565, 0.225), (-0.6814, -0.3087, 0.225), (-0.6964, -0.524, 0.225), (-0.712, -0.5051, 0.225), (-0.6081, -0.4357, 0.225), (-0.5808, -0.6498, 0.225), (-0.5998, -0.6343, 0.225), (-0.5114, -0.5459, 0.225), (-0.4429, -0.7507, 0.225), (-0.4645, -0.7391, 0.225), (-0.3951, -0.6352, 0.225), (-0.2879, -0.8227, 0.225), (-0.3114, -0.8155, 0.225), (-0.2636, -0.7001, 0.225), (-0.04877, -0.3704, 0.225), (-0.02439, -0.2478, 0.225), (-0.02439, -0.3728, 0.225), (-0.02439, 0.7476, 0.175), (-0.02439, 0.8726, 0.175), (-0.04877, 0.8702, 0.175), (-0.6583, 0.3518, 0.175), (-0.5543, 0.2823, 0.175), (-0.5428, 0.304, 0.175), (-0.7506, 0.4429, 0.175), (-0.6352, 0.395, 0.175), (-0.7391, 0.4645, 0.175), (-0.8511, 0.1941, 0.175), (-0.7285, 0.1697, 0.175), (-0.844, 0.2176, 0.175), (-0.7142, 0.2166, 0.175), (-0.5988, 0.1688, 0.175), (-0.5917, 0.1922, 0.175), (-0.8226, 0.2879, 0.175), (-0.7, 0.2635, 0.175), (-0.8155, 0.3114, 0.175), (-0.8726, 0.02437, 0.175), (-0.7476, 0.02435, 0.175), (-0.8702, 0.04875, 0.175), (-0.7428, 0.07312, 0.175), (-0.6202, 0.04871, 0.175), (-0.6178, 0.0731, 0.175), (-0.863, 0.1219, 0.175), (-0.738, 0.1219, 0.175), (-0.8606, 0.1463, 0.175), (-0.1463, -0.8606, 0.175), (-0.1219, -0.863, 0.175), (-0.1219, -0.738, 0.175), (-0.07316, -0.6179, 0.175), (-0.07316, -0.7428, 0.175), (-0.04877, -0.6203, 0.175), (-0.04877, -0.3703, 0.175), (-0.02439, -0.3727, 0.175), (-0.02439, -0.2477, 0.175), (-0.1942, -0.8511, 0.175), (-0.1698, -0.7285, 0.175), (-0.2176, -0.844, 0.175), (-0.2167, -0.7143, 0.175), (-0.1688, -0.5988, 0.175), (-0.1923, -0.5917, 0.175), (-0.2879, -0.8226, 0.175), (-0.2636, -0.7001, 0.175), (-0.3114, -0.8155, 0.175), (-0.3565, -0.7969, 0.175), (-0.3086, -0.6814, 0.175), (-0.3781, -0.7853, 0.175), (-0.3518, -0.6583, 0.175), (-0.2824, -0.5544, 0.175), (-0.304, -0.5428, 0.175), (-0.4429, -0.7507, 0.175), (-0.3951, -0.6352, 0.175), (-0.4645, -0.7391, 0.175), (-0.5051, -0.712, 0.175), (-0.4356, -0.6081, 0.175), (-0.524, -0.6965, 0.175), (-0.4735, -0.577, 0.175), (-0.3851, -0.4886, 0.175), (-0.4041, -0.4731, 0.175), (-0.5808, -0.6498, 0.175), (-0.5114, -0.5459, 0.175), (-0.5998, -0.6343, 0.175), (-0.6343, -0.5998, 0.175), (-0.5459, -0.5114, 0.175), (-0.6498, -0.5809, 0.175), (-0.577, -0.4735, 0.175), (-0.473, -0.4041, 0.175), (-0.4886, -0.3852, 0.175), (-0.6964, -0.524, 0.175), (-0.6081, -0.4357, 0.175), (-0.712, -0.5051, 0.175), (-0.7391, -0.4645, 0.175), (-0.6352, -0.3951, 0.175), (-0.7506, -0.4429, 0.175), (-0.6583, -0.3519, 0.175), (-0.5428, -0.3041, 0.175), (-0.5543, -0.2825, 0.175), (-0.7853, -0.3781, 0.175), (-0.6814, -0.3087, 0.175), (-0.7968, -0.3565, 0.175), (-0.8155, -0.3114, 0.175), (-0.7, -0.2636, 0.175), (-0.8226, -0.288, 0.175), (-0.7142, -0.2167, 0.175), (-0.5917, -0.1923, 0.175), (-0.5988, -0.1689, 0.175), (-0.844, -0.2176, 0.175), (-0.7285, -0.1698, 0.175), (-0.8511, -0.1942, 0.175), (-0.242, 0.9666, 0.1813), (-0.242, 0.9666, 0.1938), (-0.2185, 0.9737, 0.1875), (-0.2654, 0.9594, 0.1875), (-0.242, 0.9666, 0.2063), (-0.242, 0.9666, 0.2188), (-0.2185, 0.9737, 0.2125), (-0.2654, 0.9594, 0.2125), (-0.3358, 0.9381, 0.2063), (-0.3358, 0.9381, 0.2188), (-0.3123, 0.9452, 0.2125), (-0.3592, 0.931, 0.2125), (-0.1463, -0.9856, 0.1813), (-0.1463, -0.9856, 0.1938), (-0.1707, -0.9832, 0.1875), (-0.1219, -0.988, 0.1875), (-0.1463, -0.9856, 0.2063), (-0.1463, -0.9856, 0.2188), (-0.1707, -0.9832, 0.2125), (-0.1219, -0.988, 0.2125), (-0.04877, -0.9952, 0.2063), (-0.04877, -0.9952, 0.2188), (-0.07316, -0.9928, 0.2125), (-0.02439, -0.9976, 0.2125), (-0.6692, -0.7382, 0.1813), (-0.6692, -0.7382, 0.1938), (-0.6882, -0.7227, 0.1875), (-0.6503, -0.7537, 0.1875), (-0.6692, -0.7382, 0.2063), (-0.6692, -0.7382, 0.2188), (-0.6882, -0.7227, 0.2125), (-0.6503, -0.7537, 0.2125), (-0.5935, -0.8004, 0.2063), (-0.5935, -0.8004, 0.2188), (-0.6124, -0.7848, 0.2125), (-0.5745, -0.8159, 0.2125), (-0.4259, 0.9008, 0.1813), (-0.4259, 0.9008, 0.1938), (-0.4043, 0.9123, 0.1875), (-0.4475, 0.8892, 0.1875), (-0.4259, 0.9008, 0.2063), (-0.4259, 0.9008, 0.2188), (-0.4043, 0.9123, 0.2125), (-0.4475, 0.8892, 0.2125), (-0.5123, 0.8546, 0.2063), (-0.5123, 0.8546, 0.2188), (-0.4907, 0.8661, 0.2125), (-0.534, 0.843, 0.2125), (-0.5123, -0.8546, 0.1813), (-0.5123, -0.8546, 0.1938), (-0.534, -0.843, 0.1875), (-0.4907, -0.8661, 0.1875), (-0.5123, -0.8546, 0.2063), (-0.5123, -0.8546, 0.2188), (-0.534, -0.843, 0.2125), (-0.4907, -0.8661, 0.2125), (-0.4259, -0.9008, 0.2063), (-0.4259, -0.9008, 0.2188), (-0.4475, -0.8892, 0.2125), (-0.4043, -0.9123, 0.2125), (-0.5935, 0.8004, 0.1813), (-0.5935, 0.8004, 0.1938), (-0.5745, 0.8159, 0.1875), (-0.6124, 0.7848, 0.1875), (-0.5935, 0.8004, 0.2063), (-0.5935, 0.8004, 0.2188), (-0.5745, 0.8159, 0.2125), (-0.6124, 0.7848, 0.2125), (-0.6692, 0.7382, 0.2063), (-0.6692, 0.7382, 0.2188), (-0.6503, 0.7537, 0.2125), (-0.6882, 0.7227, 0.2125), (-0.04877, 0.9952, 0.1813), (-0.04877, 0.9952, 0.1938), (-0.02439, 0.9976, 0.1875), (-0.07316, 0.9928, 0.1875), (-0.04877, 0.9952, 0.2063), (-0.04877, 0.9952, 0.2188), (-0.02439, 0.9976, 0.2125), (-0.07316, 0.9928, 0.2125), (-0.1463, 0.9856, 0.2063), (-0.1463, 0.9856, 0.2188), (-0.1219, 0.988, 0.2125), (-0.1707, 0.9832, 0.2125), (-0.3358, -0.9381, 0.1813), (-0.3358, -0.9381, 0.1938), (-0.3592, -0.931, 0.1875), (-0.3123, -0.9452, 0.1875), (-0.3358, -0.9381, 0.2063), (-0.3358, -0.9381, 0.2188), (-0.3592, -0.931, 0.2125), (-0.3123, -0.9452, 0.2125), (-0.242, -0.9666, 0.2063), (-0.242, -0.9666, 0.2188), (-0.2654, -0.9594, 0.2125), (-0.2185, -0.9737, 0.2125), (-0.8606, -0.1463, 0.175), (-0.738, -0.122, 0.175), (-0.863, -0.122, 0.175), (-0.7428, -0.0732, 0.175), (-0.6178, -0.07322, 0.175), (-0.6202, -0.04883, 0.175), (-0.8702, -0.04879, 0.175), (-0.7476, -0.02442, 0.175), (-0.8726, -0.02441, 0.175), (-0.8726, 0.02435, 0.225), (-0.8702, 0.04874, 0.225), (-0.7476, 0.02432, 0.225), (-0.6202, 0.04867, 0.225), (-0.7428, 0.07309, 0.225), (-0.6178, 0.07305, 0.225), (-0.3726, 0.02421, 0.225), (-0.3702, 0.0486, 0.225), (-0.2476, 0.02417, 0.225), (-0.8606, -0.1464, 0.225), (-0.863, -0.122, 0.225), (-0.738, -0.122, 0.225), (-0.6178, -0.07327, 0.225), (-0.7428, -0.07323, 0.225), (-0.6202, -0.04888, 0.225), (-0.3702, -0.04895, 0.225), (-0.3726, -0.02456, 0.225), (-0.2476, -0.0246, 0.225), (-0.8511, 0.1941, 0.225), (-0.844, 0.2176, 0.225), (-0.7285, 0.1697, 0.225), (-0.5988, 0.1687, 0.225), (-0.7142, 0.2166, 0.225), (-0.5917, 0.1922, 0.225), (-0.3607, 0.09643, 0.225), (-0.3536, 0.1199, 0.225), (-0.2381, 0.07201, 0.225), (-0.7968, 0.3564, 0.225), (-0.7853, 0.378, 0.225), (-0.6814, 0.3086, 0.225), (-0.5543, 0.2823, 0.225), (-0.6583, 0.3518, 0.225), (-0.5428, 0.3039, 0.225), (-0.3349, 0.1649, 0.225), (-0.3234, 0.1866, 0.225), (-0.2194, 0.1171, 0.225), (-0.712, 0.505, 0.225), (-0.6964, 0.524, 0.225), (-0.6081, 0.4355, 0.225), (-0.4886, 0.385, 0.225), (-0.577, 0.4734, 0.225), (-0.473, 0.404, 0.225), (-0.2963, 0.2271, 0.225), (-0.2807, 0.246, 0.225), (-0.1923, 0.1576, 0.225), (-0.5998, 0.6342, 0.225), (-0.5808, 0.6498, 0.225), (-0.5114, 0.5458, 0.225), (-0.4041, 0.4729, 0.225), (-0.4735, 0.5769, 0.225), (-0.3851, 0.4885, 0.225), (-0.2462, 0.2805, 0.225), (-0.2273, 0.2961, 0.225), (-0.1578, 0.1921, 0.225), (-0.4645, 0.7391, 0.225), (-0.4429, 0.7506, 0.225), (-0.3951, 0.6351, 0.225), (-0.304, 0.5427, 0.225), (-0.3518, 0.6582, 0.225), (-0.2824, 0.5542, 0.225), (-0.1867, 0.3232, 0.225), (-0.1651, 0.3347, 0.225), (-0.1173, 0.2192, 0.225), (-0.07222, 0.2379, 0.225), (-0.1201, 0.3534, 0.225), (-0.09661, 0.3605, 0.225), (-0.1688, 0.5987, 0.225), (-0.1923, 0.5915, 0.225), (-0.2167, 0.7142, 0.225), (-0.1698, 0.7284, 0.225), (-0.2176, 0.8439, 0.225), (-0.1942, 0.851, 0.225), (-0.02439, 0.2474, 0.225), (-0.04877, 0.37, 0.225), (-0.02439, 0.3724, 0.225), (-0.04877, 0.6201, 0.225), (-0.07316, 0.6177, 0.225), (-0.07316, 0.7427, 0.225), (-0.02439, 0.7475, 0.225), (-0.04877, 0.8702, 0.225), (-0.02439, 0.8726, 0.225), (-0.8155, -0.3114, 0.225), (-0.8226, -0.288, 0.225), (-0.7, -0.2636, 0.225), (-0.5917, -0.1924, 0.225), (-0.7142, -0.2167, 0.225), (-0.5988, -0.1689, 0.225), (-0.3536, -0.1202, 0.225), (-0.3607, -0.09679, 0.225), (-0.2381, -0.07243, 0.225), (-0.7391, -0.4645, 0.225), (-0.7506, -0.4429, 0.225), (-0.6352, -0.3951, 0.225), (-0.5428, -0.3041, 0.225), (-0.6583, -0.3519, 0.225), (-0.5543, -0.2825, 0.225), (-0.3234, -0.1869, 0.225), (-0.3349, -0.1653, 0.225), (-0.2194, -0.1175, 0.225), (-0.6343, -0.5998, 0.225), (-0.6498, -0.5809, 0.225), (-0.5459, -0.5115, 0.225), (-0.473, -0.4042, 0.225), (-0.577, -0.4736, 0.225), (-0.4886, -0.3852, 0.225), (-0.2807, -0.2464, 0.225), (-0.2963, -0.2275, 0.225), (-0.1923, -0.158, 0.225), (-0.5051, -0.712, 0.225), (-0.524, -0.6965, 0.225), (-0.4356, -0.6081, 0.225), (-0.3851, -0.4887, 0.225), (-0.4735, -0.577, 0.225), (-0.4041, -0.4731, 0.225), (-0.2273, -0.2964, 0.225), (-0.2462, -0.2809, 0.225), (-0.1578, -0.1925, 0.225), (-0.3565, -0.7969, 0.225), (-0.3781, -0.7853, 0.225), (-0.3086, -0.6814, 0.225), (-0.2824, -0.5544, 0.225), (-0.3518, -0.6583, 0.225), (-0.304, -0.5429, 0.225), (-0.1651, -0.3351, 0.225), (-0.1867, -0.3235, 0.225), (-0.1173, -0.2196, 0.225), (-0.1942, -0.8511, 0.225), (-0.2176, -0.844, 0.225), (-0.1698, -0.7285, 0.225), (-0.1688, -0.5989, 0.225), (-0.2167, -0.7143, 0.225), (-0.1923, -0.5918, 0.225), (-0.09661, -0.3609, 0.225), (-0.1201, -0.3537, 0.225), (-0.07222, -0.2383, 0.225), (-0.1463, -0.8606, 0.225), (-0.1219, -0.7381, 0.225), (-0.1219, -0.863, 0.225), (-0.07316, -0.7429, 0.225), (-0.07316, -0.6179, 0.225), (-0.04877, -0.6203, 0.225), (-0.04877, -0.8702, 0.225), (-0.02439, -0.7477, 0.225), (-0.02439, -0.8726, 0.225), (-0.02439, 0.2475, 0.175), (-0.02439, 0.3725, 0.175), (-0.04877, 0.3701, 0.175), (-0.07316, 0.6177, 0.175), (-0.04877, 0.6201, 0.175), (-0.07316, 0.7428, 0.175), (-0.1219, 0.738, 0.175), (-0.1219, 0.863, 0.175), (-0.1463, 0.8606, 0.175), (-0.3592, 0.931, 0.1813), (-0.02439, -0.9976, 0.1813), (-0.5745, -0.8159, 0.1813), (-0.534, 0.843, 0.1813), (-0.4043, -0.9123, 0.1813), (-0.6882, 0.7227, 0.1813), (-0.1707, 0.9832, 0.1813), (-0.2185, -0.9737, 0.1813), (-0.2654, 0.9594, 0.1813), (-0.2654, 0.9594, 0.2063), (-0.3592, 0.931, 0.2063), (-0.1219, -0.988, 0.1813), (-0.1219, -0.988, 0.2063), (-0.02439, -0.9976, 0.2063), (-0.6503, -0.7537, 0.1813), (-0.6503, -0.7537, 0.2063), (-0.5745, -0.8159, 0.2063), (-0.4475, 0.8892, 0.1813), (-0.4475, 0.8892, 0.2063), (-0.534, 0.843, 0.2063), (-0.4907, -0.8661, 0.1813), (-0.4907, -0.8661, 0.2063), (-0.4043, -0.9123, 0.2063), (-0.6124, 0.7848, 0.1813), (-0.6124, 0.7848, 0.2063), (-0.6882, 0.7227, 0.2063), (-0.07316, 0.9928, 0.1813), (-0.07316, 0.9928, 0.2063), (-0.1707, 0.9832, 0.2063), (-0.3123, -0.9452, 0.1813), (-0.3123, -0.9452, 0.2063), (-0.2185, -0.9737, 0.2063), (-0.3123, 0.9452, 0.1813), (-0.3123, 0.9452, 0.1938), (-0.3592, 0.931, 0.1938), (-0.07316, -0.9928, 0.1813), (-0.07316, -0.9928, 0.1938), (-0.02439, -0.9976, 0.1938), (-0.6124, -0.7848, 0.1813), (-0.6124, -0.7848, 0.1938), (-0.5745, -0.8159, 0.1938), (-0.4907, 0.8661, 0.1813), (-0.4907, 0.8661, 0.1938), (-0.534, 0.843, 0.1938), (-0.4475, -0.8892, 0.1813), (-0.4475, -0.8892, 0.1938), (-0.4043, -0.9123, 0.1938), (-0.6503, 0.7537, 0.1813), (-0.6503, 0.7537, 0.1938), (-0.6882, 0.7227, 0.1938), (-0.1219, 0.988, 0.1813), (-0.1219, 0.988, 0.1938), (-0.1707, 0.9832, 0.1938), (-0.2654, -0.9594, 0.1813), (-0.2654, -0.9594, 0.1938), (-0.2185, -0.9737, 0.1938), (-0.2185, 0.9737, 0.1813), (-0.2185, 0.9737, 0.1938), (-0.2654, 0.9594, 0.1938), (-0.2185, 0.9737, 0.2063), (-0.2185, 0.9737, 0.2188), (-0.2654, 0.9594, 0.2188), (-0.3123, 0.9452, 0.2063), (-0.3123, 0.9452, 0.2188), (-0.3592, 0.931, 0.2188), (-0.1707, -0.9832, 0.1813), (-0.1707, -0.9832, 0.1938), (-0.1219, -0.988, 0.1938), (-0.1707, -0.9832, 0.2063), (-0.1707, -0.9832, 0.2188), (-0.1219, -0.988, 0.2188), (-0.07316, -0.9928, 0.2063), (-0.07316, -0.9928, 0.2188), (-0.02439, -0.9976, 0.2188), (-0.6882, -0.7227, 0.1813), (-0.6882, -0.7227, 0.1938), (-0.6503, -0.7537, 0.1938), (-0.6882, -0.7227, 0.2063), (-0.6882, -0.7227, 0.2188), (-0.6503, -0.7537, 0.2188), (-0.6124, -0.7848, 0.2063), (-0.6124, -0.7848, 0.2188), (-0.5745, -0.8159, 0.2188), (-0.4043, 0.9123, 0.1813), (-0.4043, 0.9123, 0.1938), (-0.4475, 0.8892, 0.1938), (-0.4043, 0.9123, 0.2063), (-0.4043, 0.9123, 0.2188), (-0.4475, 0.8892, 0.2188), (-0.4907, 0.8661, 0.2063), (-0.4907, 0.8661, 0.2188), (-0.534, 0.843, 0.2188), (-0.534, -0.843, 0.1813), (-0.534, -0.843, 0.1938), (-0.4907, -0.8661, 0.1938), (-0.534, -0.843, 0.2063), (-0.534, -0.843, 0.2188), (-0.4907, -0.8661, 0.2188), (-0.4475, -0.8892, 0.2063), (-0.4475, -0.8892, 0.2188), (-0.4043, -0.9123, 0.2188), (-0.5745, 0.8159, 0.1813), (-0.5745, 0.8159, 0.1938), (-0.6124, 0.7848, 0.1938), (-0.5745, 0.8159, 0.2063), (-0.5745, 0.8159, 0.2188), (-0.6124, 0.7848, 0.2188), (-0.6503, 0.7537, 0.2063), (-0.6503, 0.7537, 0.2188), (-0.6882, 0.7227, 0.2188), (-0.02439, 0.9976, 0.1813), (-0.02439, 0.9976, 0.1938), (-0.07316, 0.9928, 0.1938), (-0.02439, 0.9976, 0.2063), (-0.02439, 0.9976, 0.2188), (-0.07316, 0.9928, 0.2188), (-0.1219, 0.988, 0.2063), (-0.1219, 0.988, 0.2188), (-0.1707, 0.9832, 0.2188), (-0.3592, -0.931, 0.1813), (-0.3592, -0.931, 0.1938), (-0.3123, -0.9452, 0.1938), (-0.3592, -0.931, 0.2063), (-0.3592, -0.931, 0.2188), (-0.3123, -0.9452, 0.2188), (-0.2654, -0.9594, 0.2063), (-0.2654, -0.9594, 0.2188), (-0.2185, -0.9737, 0.2188), (-0.3441, 0.3612, 0.225)], [], [(12, 25, 24, 11), (11, 24, 23, 10), (10, 23, 22, 9), (9, 22, 21, 8), (8, 21, 20, 7), (7, 20, 19, 6), (6, 19, 18, 5), (5, 18, 17, 4), (38, 37, 50, 51), (37, 36, 49, 50), (36, 35, 48, 49), (35, 34, 47, 48), (34, 33, 46, 47), (33, 32, 45, 46), (32, 31, 44, 45), (31, 30, 43, 44), (137, 876, 843), (20, 21, 47, 46), (135, 841, 618), (17, 18, 44, 43), (24, 25, 51, 50), (136, 874, 873), (21, 22, 48, 47), (136, 873, 842), (18, 19, 45, 44), (25, 12, 38, 51), (134, 840, 615), (22, 23, 49, 48), (135, 871, 870), (19, 20, 46, 45), (135, 870, 841), (4, 17, 43, 30), (106, 477, 612), (23, 24, 50, 49), (133, 868, 867), (133, 867, 594), (0, 478, 609), (132, 865, 864), (132, 864, 593), (69, 534, 565), (68, 535, 566), (54, 559, 853), (1504, 550, 68, 747), (1505, 552, 54, 853), (1506, 554, 57, 736), (1507, 555, 67, 746), (1508, 556, 56, 735), (1509, 557, 66, 745), (1510, 854, 69, 748), (1511, 856, 55, 852), (77, 516, 524), (78, 766, 525), (76, 515, 523), (75, 514, 522), (74, 513, 521), (73, 512, 520), (72, 511, 519), (72, 763, 511), (71, 764, 510), (79, 767, 526), (80, 768, 527), (81, 769, 528), (82, 770, 529), (83, 771, 530), (84, 834, 531), (87, 533, 836), (137, 877, 876), (136, 842, 621), (138, 879, 844), (138, 880, 879), (137, 843, 624), (105, 882, 564), (105, 883, 882), (138, 844, 627), (119, 885, 821), (119, 886, 885), (130, 591, 630), (139, 888, 845), (139, 889, 888), (140, 846, 633), (140, 891, 846), (140, 892, 891), (141, 847, 636), (141, 894, 847), (141, 895, 894), (142, 848, 639), (142, 897, 848), (142, 898, 897), (143, 849, 642), (143, 900, 849), (143, 901, 900), (144, 850, 645), (144, 903, 850), (144, 904, 903), (145, 851, 648), (1512, 649, 0, 807), (1513, 650, 146, 908), (1514, 582, 121, 909), (1515, 653, 119, 821), (1516, 654, 147, 912), (1517, 584, 123, 913), (1518, 657, 116, 818), (1519, 658, 148, 916), (1520, 586, 125, 917), (1521, 661, 106, 808), (1522, 662, 149, 920), (1523, 587, 126, 921), (1524, 665, 117, 819), (1525, 666, 150, 924), (1526, 588, 127, 925), (1527, 669, 107, 809), (1528, 670, 151, 928), (1529, 589, 128, 929), (1530, 673, 1, 806), (1531, 674, 152, 932), (1532, 822, 120, 933), (1533, 677, 118, 820), (1534, 678, 153, 936), (1535, 824, 122, 937), (145, 938, 851), (145, 939, 938), (105, 564, 683), (28, 941, 488), (28, 942, 941), (90, 498, 686), (27, 944, 487), (27, 945, 944), (89, 788, 689), (29, 947, 489), (29, 948, 947), (91, 499, 692), (39, 950, 490), (39, 951, 950), (92, 500, 695), (40, 953, 491), (40, 954, 953), (93, 501, 698), (41, 956, 492), (41, 957, 956), (94, 502, 701), (42, 959, 493), (42, 960, 959), (95, 503, 704), (95, 962, 503), (95, 963, 962), (52, 791, 707), (96, 965, 504), (96, 966, 965), (53, 790, 710), (26, 968, 486), (26, 969, 968), (97, 780, 713), (16, 971, 485), (16, 972, 971), (98, 779, 716), (15, 974, 484), (15, 975, 974), (99, 778, 719), (14, 977, 483), (14, 978, 977), (100, 777, 722), (13, 980, 482), (13, 981, 980), (101, 776, 725), (3, 983, 481), (3, 984, 983), (102, 775, 728), (103, 986, 562), (103, 987, 986), (131, 833, 731), (104, 989, 773), (104, 990, 989), (1, 479, 734), (269, 992, 570), (269, 993, 992), (318, 619, 994), (317, 995, 875), (317, 996, 995), (267, 568, 997), (315, 998, 616), (315, 999, 998), (316, 617, 1000), (268, 1001, 569), (268, 1002, 1001), (315, 616, 1003), (314, 1004, 872), (314, 1005, 1004), (266, 567, 1006), (312, 1007, 613), (312, 1008, 1007), (313, 614, 1009), (267, 1010, 568), (267, 1011, 1010), (312, 613, 1012), (311, 1013, 869), (311, 1014, 1013), (165, 746, 1015), (309, 1016, 610), (309, 1017, 1016), (310, 611, 1018), (293, 1020, 1019), (309, 610, 1021), (308, 1022, 866), (308, 1023, 1022), (166, 747, 1024), (306, 1025, 607), (306, 1026, 1025), (307, 608, 1027), (292, 1029, 1028), (306, 607, 1030), (264, 1031, 838), (264, 1032, 1031), (233, 807, 1033), (265, 1034, 839), (265, 1035, 1034), (234, 808, 1036), (295, 1037, 596), (295, 1038, 1037), (294, 595, 1039), (296, 1040, 597), (296, 1041, 1040), (295, 596, 1042), (297, 1043, 598), (297, 1044, 1043), (296, 597, 1045), (298, 1046, 599), (298, 1047, 1046), (297, 598, 1048), (198, 1049, 772), (198, 1050, 1049), (298, 599, 1051), (279, 1052, 580), (279, 1053, 1052), (258, 832, 1054), (299, 1055, 600), (299, 1056, 1055), (300, 601, 1057), (300, 1058, 601), (300, 1059, 1058), (301, 602, 1060), (301, 1061, 602), (301, 1062, 1061), (302, 603, 1063), (302, 1064, 603), (302, 1065, 1064), (303, 604, 1066), (303, 1067, 604), (303, 1068, 1067), (304, 605, 1069), (304, 1070, 605), (304, 1071, 1070), (305, 606, 1072), (1536, 1073, 166, 478), (1537, 1074, 434, 1075), (1538, 823, 249, 1076), (1539, 1077, 279, 580), (1540, 1078, 435, 1079), (1541, 825, 251, 1080), (1542, 1081, 155, 467), (1543, 1082, 436, 1083), (1544, 827, 253, 1084), (1545, 1085, 165, 477), (1546, 1086, 437, 1087), (1547, 828, 254, 1088), (1548, 1089, 154, 466), (1549, 1090, 438, 1091), (1550, 829, 255, 1092), (1551, 1093, 164, 476), (1552, 1094, 439, 1095), (1553, 830, 256, 1096), (1554, 1097, 167, 479), (1555, 1098, 440, 1099), (1556, 581, 280, 1100), (1557, 1101, 278, 579), (1558, 1102, 441, 1103), (1559, 583, 282, 1104), (305, 1105, 606), (305, 1106, 1105), (198, 772, 1107), (223, 1108, 797), (223, 1109, 1108), (213, 787, 1110), (224, 1111, 798), (224, 1112, 1111), (185, 497, 1113), (222, 1114, 796), (222, 1115, 1114), (212, 786, 1116), (221, 1117, 795), (221, 1118, 1117), (211, 785, 1119), (220, 1120, 794), (220, 1121, 1120), (210, 784, 1122), (219, 1123, 793), (219, 1124, 1123), (209, 783, 1125), (218, 1126, 792), (218, 1127, 1126), (208, 782, 1128), (208, 1129, 782), (208, 1130, 1129), (182, 494, 1131), (207, 1132, 781), (207, 1133, 1132), (183, 495, 1134), (225, 1135, 799), (225, 1136, 1135), (193, 505, 1137), (226, 1138, 800), (226, 1139, 1138), (194, 506, 1140), (227, 1141, 801), (227, 1142, 1141), (195, 507, 1143), (228, 1144, 802), (228, 1145, 1144), (196, 508, 1146), (229, 1147, 803), (229, 1148, 1147), (197, 509, 1149), (230, 1150, 804), (230, 1151, 1150), (260, 561, 1152), (200, 1153, 774), (200, 1154, 1153), (291, 592, 1155), (262, 1156, 563), (262, 1157, 1156), (232, 806, 1158), (318, 1159, 619), (318, 1160, 1159), (319, 620, 1161), (320, 1162, 878), (320, 1163, 1162), (268, 569, 1164), (270, 1165, 571), (270, 1166, 1165), (321, 622, 1167), (321, 1168, 622), (321, 1169, 1168), (322, 623, 1170), (323, 1171, 881), (323, 1172, 1171), (269, 570, 1173), (263, 1174, 837), (263, 1175, 1174), (324, 625, 1176), (324, 1177, 625), (324, 1178, 1177), (325, 626, 1179), (326, 1180, 884), (326, 1181, 1180), (270, 571, 1182), (247, 1183, 548), (247, 1184, 1183), (327, 628, 1185), (327, 1186, 628), (327, 1187, 1186), (328, 629, 1188), (329, 1189, 887), (329, 1190, 1189), (271, 1192, 572), (271, 1193, 1192), (330, 631, 1194), (330, 1195, 631), (330, 1196, 1195), (331, 632, 1197), (332, 1198, 890), (332, 1199, 1198), (272, 573, 1200), (272, 1201, 573), (272, 1202, 1201), (333, 634, 1203), (333, 1204, 634), (333, 1205, 1204), (334, 635, 1206), (335, 1207, 893), (335, 1208, 1207), (273, 574, 1209), (273, 1210, 574), (273, 1211, 1210), (336, 637, 1212), (336, 1213, 637), (336, 1214, 1213), (337, 638, 1215), (338, 1216, 896), (338, 1217, 1216), (274, 575, 1218), (274, 1219, 575), (274, 1220, 1219), (339, 640, 1221), (339, 1222, 640), (339, 1223, 1222), (340, 641, 1224), (341, 1225, 899), (341, 1226, 1225), (275, 576, 1227), (275, 1228, 576), (275, 1229, 1228), (342, 643, 1230), (342, 1231, 643), (342, 1232, 1231), (343, 644, 1233), (344, 1234, 902), (344, 1235, 1234), (276, 577, 1236), (276, 1237, 577), (276, 1238, 1237), (345, 646, 1239), (345, 1240, 646), (345, 1241, 1240), (346, 647, 1242), (347, 1243, 905), (347, 1244, 1243), (277, 578, 1245), (1560, 1246, 233, 534), (1561, 1247, 442, 1248), (1562, 906, 348, 1249), (1563, 1250, 350, 651), (1564, 1251, 443, 1252), (1565, 907, 349, 1253), (1566, 1254, 351, 652), (1567, 1255, 444, 1256), (1568, 855, 281, 1257), (1569, 1258, 247, 548), (1570, 1259, 445, 1260), (1571, 910, 352, 1261), (1572, 1262, 354, 655), (1573, 1263, 446, 1264), (1574, 911, 353, 1265), (1575, 1266, 355, 656), (1576, 1267, 447, 1268), (1577, 857, 283, 1269), (1578, 1270, 244, 545), (1579, 1271, 448, 1272), (1580, 914, 356, 1273), (1581, 1274, 358, 659), (1582, 1275, 449, 1276), (1583, 915, 357, 1277), (1584, 1278, 359, 660), (1585, 1279, 450, 1280), (1586, 859, 285, 1281), (1587, 1282, 234, 535), (1588, 1283, 451, 1284), (1589, 918, 360, 1285), (1590, 1286, 362, 663), (1591, 1287, 452, 1288), (1592, 919, 361, 1289), (1593, 1290, 363, 664), (1594, 1291, 453, 1292), (1595, 860, 286, 1293), (1596, 1294, 245, 546), (1597, 1295, 454, 1296), (1598, 922, 364, 1297), (1599, 1298, 366, 667), (1600, 1299, 455, 1300), (1601, 923, 365, 1301), (1602, 1302, 367, 668), (1603, 1303, 456, 1304), (1604, 861, 287, 1305), (1605, 1306, 235, 536), (1606, 1307, 457, 1308), (1607, 926, 368, 1309), (1608, 1310, 370, 671), (1609, 1311, 458, 1312), (1610, 927, 369, 1313), (1611, 1314, 371, 672), (1612, 1315, 459, 1316), (1613, 862, 288, 1317), (1614, 1318, 232, 533), (1615, 1319, 460, 1320), (1616, 930, 372, 1321), (1617, 1322, 374, 675), (1618, 1323, 461, 1324), (1619, 931, 373, 1325), (1620, 1326, 375, 676), (1621, 1327, 462, 1328), (1622, 549, 248, 1329), (1623, 1330, 246, 547), (1624, 1331, 463, 1332), (1625, 934, 376, 1333), (1626, 1334, 378, 679), (1627, 1335, 464, 1336), (1628, 935, 377, 1337), (1629, 1338, 379, 680), (1630, 1339, 465, 1340), (1631, 551, 250, 1341), (277, 1342, 578), (277, 1343, 1342), (380, 681, 1344), (380, 1345, 681), (380, 1346, 1345), (381, 682, 1347), (382, 1348, 940), (382, 1349, 1348), (263, 837, 1350), (176, 1351, 757), (176, 1352, 1351), (383, 684, 1353), (383, 1354, 684), (383, 1355, 1354), (384, 685, 1356), (385, 1357, 943), (385, 1358, 1357), (175, 1360, 756), (175, 1361, 1360), (386, 687, 1362), (386, 1363, 687), (386, 1364, 1363), (387, 688, 1365), (388, 1366, 946), (388, 1367, 1366), (177, 1369, 758), (177, 1370, 1369), (389, 690, 1371), (389, 1372, 690), (389, 1373, 1372), (390, 691, 1374), (391, 1375, 949), (391, 1376, 1375), (178, 1378, 759), (178, 1379, 1378), (392, 693, 1380), (392, 1381, 693), (392, 1382, 1381), (393, 694, 1383), (394, 1384, 952), (394, 1385, 1384), (179, 1387, 760), (179, 1388, 1387), (395, 696, 1389), (395, 1390, 696), (395, 1391, 1390), (396, 697, 1392), (397, 1393, 955), (397, 1394, 1393), (180, 1396, 761), (180, 1397, 1396), (398, 699, 1398), (398, 1399, 699), (398, 1400, 1399), (399, 700, 1401), (400, 1402, 958), (400, 1403, 1402), (181, 1405, 762), (181, 1406, 1405), (401, 702, 1407), (401, 1408, 702), (401, 1409, 1408), (402, 703, 1410), (403, 1411, 961), (403, 1412, 1411), (191, 1415, 1414), (404, 705, 1416), (404, 1417, 705), (404, 1418, 1417), (405, 706, 1419), (406, 1420, 964), (406, 1421, 1420), (217, 518, 1422), (192, 1424, 1423), (407, 708, 1425), (407, 1426, 708), (407, 1427, 1426), (408, 709, 1428), (409, 1429, 967), (409, 1430, 1429), (216, 517, 1431), (174, 1432, 755), (174, 1433, 1432), (410, 711, 1434), (410, 1435, 711), (410, 1436, 1435), (411, 712, 1437), (412, 1438, 970), (412, 1439, 1438), (173, 1441, 754), (173, 1442, 1441), (413, 714, 1443), (413, 1444, 714), (413, 1445, 1444), (414, 715, 1446), (415, 1447, 973), (415, 1448, 1447), (172, 1450, 753), (172, 1451, 1450), (416, 717, 1452), (416, 1453, 717), (416, 1454, 1453), (417, 718, 1455), (418, 1456, 976), (418, 1457, 1456), (171, 1459, 752), (171, 1460, 1459), (419, 720, 1461), (419, 1462, 720), (419, 1463, 1462), (420, 721, 1464), (421, 1465, 979), (421, 1466, 1465), (170, 1468, 751), (170, 1469, 1468), (422, 723, 1470), (422, 1471, 723), (422, 1472, 1471), (423, 724, 1473), (424, 1474, 982), (424, 1475, 1474), (169, 1477, 750), (169, 1478, 1477), (425, 726, 1479), (425, 1480, 726), (425, 1481, 1480), (426, 727, 1482), (427, 1483, 985), (427, 1484, 1483), (261, 1486, 835), (261, 1487, 1486), (428, 729, 1488), (428, 1489, 729), (428, 1490, 1489), (429, 730, 1491), (430, 1492, 988), (430, 1493, 1492), (259, 560, 1494), (199, 1496, 1495), (431, 732, 1497), (431, 1498, 732), (431, 1499, 1498), (432, 733, 1500), (433, 1501, 991), (433, 1502, 1501), (167, 748, 1503), (843, 993, 269), (843, 876, 993), (876, 318, 993), (618, 996, 317), (618, 841, 996), (841, 267, 996), (873, 999, 315), (873, 874, 999), (874, 316, 999), (842, 1002, 268), (842, 873, 1002), (873, 315, 1002), (615, 1005, 314), (615, 840, 1005), (840, 266, 1005), (870, 1008, 312), (870, 871, 1008), (871, 313, 1008), (841, 1011, 267), (841, 870, 1011), (870, 312, 1011), (612, 1014, 311), (612, 477, 1014), (477, 165, 1014), (867, 1017, 309), (867, 868, 1017), (868, 310, 1017), (594, 1020, 293), (594, 867, 1020), (867, 309, 1020), (609, 1023, 308), (609, 478, 1023), (478, 166, 1023), (864, 1026, 306), (864, 865, 1026), (865, 307, 1026), (593, 1029, 292), (593, 864, 1029), (864, 306, 1029), (565, 1032, 264), (565, 534, 1032), (534, 233, 1032), (566, 1035, 265), (566, 535, 1035), (535, 234, 1035), (853, 1053, 279), (853, 559, 1053), (559, 258, 1053), (1073, 1504, 747, 166), (434, 1076, 1504, 1073), (1076, 249, 550, 1504), (1077, 1505, 853, 279), (435, 1080, 1505, 1077), (1080, 251, 552, 1505), (1081, 1506, 736, 155), (436, 1084, 1506, 1081), (1084, 253, 554, 1506), (1085, 1507, 746, 165), (437, 1088, 1507, 1085), (1088, 254, 555, 1507), (1089, 1508, 735, 154), (438, 1092, 1508, 1089), (1092, 255, 556, 1508), (1093, 1509, 745, 164), (439, 1096, 1509, 1093), (1096, 256, 557, 1509), (1097, 1510, 748, 167), (440, 1100, 1510, 1097), (1100, 280, 854, 1510), (1101, 1511, 852, 278), (441, 1104, 1511, 1101), (1104, 282, 856, 1511), (524, 1109, 223), (524, 516, 1109), (516, 213, 1109), (525, 1112, 224), (525, 766, 1112), (766, 185, 1112), (523, 1115, 222), (523, 515, 1115), (515, 212, 1115), (522, 1118, 221), (522, 514, 1118), (514, 211, 1118), (521, 1121, 220), (521, 513, 1121), (513, 210, 1121), (520, 1124, 219), (520, 512, 1124), (512, 209, 1124), (519, 1127, 218), (519, 511, 1127), (511, 208, 1127), (511, 1130, 208), (511, 763, 1130), (763, 182, 1130), (510, 1133, 207), (510, 764, 1133), (764, 183, 1133), (526, 1136, 225), (526, 767, 1136), (767, 193, 1136), (527, 1139, 226), (527, 768, 1139), (768, 194, 1139), (528, 1142, 227), (528, 769, 1142), (769, 195, 1142), (529, 1145, 228), (529, 770, 1145), (770, 196, 1145), (530, 1148, 229), (530, 771, 1148), (771, 197, 1148), (531, 1151, 230), (531, 834, 1151), (834, 260, 1151), (836, 1157, 262), (836, 533, 1157), (533, 232, 1157), (876, 1160, 318), (876, 877, 1160), (877, 319, 1160), (621, 1163, 320), (621, 842, 1163), (842, 268, 1163), (844, 1166, 270), (844, 879, 1166), (879, 321, 1166), (879, 1169, 321), (879, 880, 1169), (880, 322, 1169), (624, 1172, 323), (624, 843, 1172), (843, 269, 1172), (564, 1175, 263), (564, 882, 1175), (882, 324, 1175), (882, 1178, 324), (882, 883, 1178), (883, 325, 1178), (627, 1181, 326), (627, 844, 1181), (844, 270, 1181), (821, 1184, 247), (821, 885, 1184), (885, 327, 1184), (885, 1187, 327), (885, 886, 1187), (886, 328, 1187), (630, 1190, 329), (630, 591, 1190), (591, 290, 1190), (845, 1193, 271), (845, 888, 1193), (888, 330, 1193), (888, 1196, 330), (888, 889, 1196), (889, 331, 1196), (633, 1199, 332), (633, 846, 1199), (846, 272, 1199), (846, 1202, 272), (846, 891, 1202), (891, 333, 1202), (891, 1205, 333), (891, 892, 1205), (892, 334, 1205), (636, 1208, 335), (636, 847, 1208), (847, 273, 1208), (847, 1211, 273), (847, 894, 1211), (894, 336, 1211), (894, 1214, 336), (894, 895, 1214), (895, 337, 1214), (639, 1217, 338), (639, 848, 1217), (848, 274, 1217), (848, 1220, 274), (848, 897, 1220), (897, 339, 1220), (897, 1223, 339), (897, 898, 1223), (898, 340, 1223), (642, 1226, 341), (642, 849, 1226), (849, 275, 1226), (849, 1229, 275), (849, 900, 1229), (900, 342, 1229), (900, 1232, 342), (900, 901, 1232), (901, 343, 1232), (645, 1235, 344), (645, 850, 1235), (850, 276, 1235), (850, 1238, 276), (850, 903, 1238), (903, 345, 1238), (903, 1241, 345), (903, 904, 1241), (904, 346, 1241), (648, 1244, 347), (648, 851, 1244), (851, 277, 1244), (1246, 1512, 807, 233), (442, 1249, 1512, 1246), (1249, 348, 649, 1512), (1250, 1513, 908, 350), (443, 1253, 1513, 1250), (1253, 349, 650, 1513), (1254, 1514, 909, 351), (444, 1257, 1514, 1254), (1257, 281, 582, 1514), (1258, 1515, 821, 247), (445, 1261, 1515, 1258), (1261, 352, 653, 1515), (1262, 1516, 912, 354), (446, 1265, 1516, 1262), (1265, 353, 654, 1516), (1266, 1517, 913, 355), (447, 1269, 1517, 1266), (1269, 283, 584, 1517), (1270, 1518, 818, 244), (448, 1273, 1518, 1270), (1273, 356, 657, 1518), (1274, 1519, 916, 358), (449, 1277, 1519, 1274), (1277, 357, 658, 1519), (1278, 1520, 917, 359), (450, 1281, 1520, 1278), (1281, 285, 586, 1520), (1282, 1521, 808, 234), (451, 1285, 1521, 1282), (1285, 360, 661, 1521), (1286, 1522, 920, 362), (452, 1289, 1522, 1286), (1289, 361, 662, 1522), (1290, 1523, 921, 363), (453, 1293, 1523, 1290), (1293, 286, 587, 1523), (1294, 1524, 819, 245), (454, 1297, 1524, 1294), (1297, 364, 665, 1524), (1298, 1525, 924, 366), (455, 1301, 1525, 1298), (1301, 365, 666, 1525), (1302, 1526, 925, 367), (456, 1305, 1526, 1302), (1305, 287, 588, 1526), (1306, 1527, 809, 235), (457, 1309, 1527, 1306), (1309, 368, 669, 1527), (1310, 1528, 928, 370), (458, 1313, 1528, 1310), (1313, 369, 670, 1528), (1314, 1529, 929, 371), (459, 1317, 1529, 1314), (1317, 288, 589, 1529), (1318, 1530, 806, 232), (460, 1321, 1530, 1318), (1321, 372, 673, 1530), (1322, 1531, 932, 374), (461, 1325, 1531, 1322), (1325, 373, 674, 1531), (1326, 1532, 933, 375), (462, 1329, 1532, 1326), (1329, 248, 822, 1532), (1330, 1533, 820, 246), (463, 1333, 1533, 1330), (1333, 376, 677, 1533), (1334, 1534, 936, 378), (464, 1337, 1534, 1334), (1337, 377, 678, 1534), (1338, 1535, 937, 379), (465, 1341, 1535, 1338), (1341, 250, 824, 1535), (851, 1343, 277), (851, 938, 1343), (938, 380, 1343), (938, 1346, 380), (938, 939, 1346), (939, 381, 1346), (683, 1349, 382), (683, 564, 1349), (564, 263, 1349), (488, 1352, 176), (488, 941, 1352), (941, 383, 1352), (941, 1355, 383), (941, 942, 1355), (942, 384, 1355), (686, 1358, 385), (686, 498, 1358), (498, 186, 1358), (487, 1361, 175), (487, 944, 1361), (944, 386, 1361), (944, 1364, 386), (944, 945, 1364), (945, 387, 1364), (689, 1367, 388), (689, 788, 1367), (788, 214, 1367), (489, 1370, 177), (489, 947, 1370), (947, 389, 1370), (947, 1373, 389), (947, 948, 1373), (948, 390, 1373), (692, 1376, 391), (692, 499, 1376), (499, 187, 1376), (490, 1379, 178), (490, 950, 1379), (950, 392, 1379), (950, 1382, 392), (950, 951, 1382), (951, 393, 1382), (695, 1385, 394), (695, 500, 1385), (500, 188, 1385), (491, 1388, 179), (491, 953, 1388), (953, 395, 1388), (953, 1391, 395), (953, 954, 1391), (954, 396, 1391), (698, 1394, 397), (698, 501, 1394), (501, 189, 1394), (492, 1397, 180), (492, 956, 1397), (956, 398, 1397), (956, 1400, 398), (956, 957, 1400), (957, 399, 1400), (701, 1403, 400), (701, 502, 1403), (502, 190, 1403), (493, 1406, 181), (493, 959, 1406), (959, 401, 1406), (959, 1409, 401), (959, 960, 1409), (960, 402, 1409), (704, 1412, 403), (704, 503, 1412), (503, 191, 1412), (503, 1415, 191), (503, 962, 1415), (962, 404, 1415), (962, 1418, 404), (962, 963, 1418), (963, 405, 1418), (707, 1421, 406), (707, 791, 1421), (791, 217, 1421), (504, 1424, 192), (504, 965, 1424), (965, 407, 1424), (965, 1427, 407), (965, 966, 1427), (966, 408, 1427), (710, 1430, 409), (710, 790, 1430), (790, 216, 1430), (486, 1433, 174), (486, 968, 1433), (968, 410, 1433), (968, 1436, 410), (968, 969, 1436), (969, 411, 1436), (713, 1439, 412), (713, 780, 1439), (780, 206, 1439), (485, 1442, 173), (485, 971, 1442), (971, 413, 1442), (971, 1445, 413), (971, 972, 1445), (972, 414, 1445), (716, 1448, 415), (716, 779, 1448), (779, 205, 1448), (484, 1451, 172), (484, 974, 1451), (974, 416, 1451), (974, 1454, 416), (974, 975, 1454), (975, 417, 1454), (719, 1457, 418), (719, 778, 1457), (778, 204, 1457), (483, 1460, 171), (483, 977, 1460), (977, 419, 1460), (977, 1463, 419), (977, 978, 1463), (978, 420, 1463), (722, 1466, 421), (722, 777, 1466), (777, 203, 1466), (482, 1469, 170), (482, 980, 1469), (980, 422, 1469), (980, 1472, 422), (980, 981, 1472), (981, 423, 1472), (725, 1475, 424), (725, 776, 1475), (776, 202, 1475), (481, 1478, 169), (481, 983, 1478), (983, 425, 1478), (983, 1481, 425), (983, 984, 1481), (984, 426, 1481), (728, 1484, 427), (728, 775, 1484), (775, 201, 1484), (562, 1487, 261), (562, 986, 1487), (986, 428, 1487), (986, 1490, 428), (986, 987, 1490), (987, 429, 1490), (731, 1493, 430), (731, 833, 1493), (833, 259, 1493), (773, 1496, 199), (773, 989, 1496), (989, 431, 1496), (989, 1499, 431), (989, 990, 1499), (990, 432, 1499), (734, 1502, 433), (734, 479, 1502), (479, 167, 1502), (570, 743, 64), (570, 992, 743), (992, 162, 743), (992, 994, 162), (992, 993, 994), (993, 318, 994), (994, 474, 162), (994, 619, 474), (619, 109, 474), (875, 810, 108), (875, 995, 810), (995, 236, 810), (995, 997, 236), (995, 996, 997), (996, 267, 997), (997, 537, 236), (997, 568, 537), (568, 66, 537), (616, 875, 108), (616, 998, 875), (998, 317, 875), (998, 1000, 317), (998, 999, 1000), (999, 316, 1000), (1000, 618, 317), (1000, 617, 618), (617, 135, 618), (569, 744, 65), (569, 1001, 744), (1001, 163, 744), (1001, 1003, 163), (1001, 1002, 1003), (1002, 315, 1003), (1003, 475, 163), (1003, 616, 475), (616, 108, 475), (872, 809, 107), (872, 1004, 809), (1004, 235, 809), (1004, 1006, 235), (1004, 1005, 1006), (1005, 266, 1006), (1006, 536, 235), (1006, 567, 536), (567, 67, 536), (613, 872, 107), (613, 1007, 872), (1007, 314, 872), (1007, 1009, 314), (1007, 1008, 1009), (1008, 313, 1009), (1009, 615, 314), (1009, 614, 615), (614, 134, 615), (568, 745, 66), (568, 1010, 745), (1010, 164, 745), (1010, 1012, 164), (1010, 1011, 1012), (1011, 312, 1012), (1012, 476, 164), (1012, 613, 476), (613, 107, 476), (869, 840, 134), (869, 1013, 840), (1013, 266, 840), (1013, 1015, 266), (1013, 1014, 1015), (1014, 165, 1015), (1015, 567, 266), (1015, 746, 567), (746, 67, 567), (610, 869, 134), (610, 1016, 869), (1016, 311, 869), (1016, 1018, 311), (1016, 1017, 1018), (1017, 310, 1018), (1018, 612, 311), (1018, 611, 612), (611, 106, 612), (1019, 1021, 294), (1019, 1020, 1021), (1020, 309, 1021), (1021, 595, 294), (1021, 610, 595), (610, 134, 595), (866, 839, 133), (866, 1022, 839), (1022, 265, 839), (1022, 1024, 265), (1022, 1023, 1024), (1023, 166, 1024), (1024, 566, 265), (1024, 747, 566), (747, 68, 566), (607, 866, 133), (607, 1025, 866), (1025, 308, 866), (1025, 1027, 308), (1025, 1026, 1027), (1026, 307, 1027), (1027, 609, 308), (1027, 608, 609), (608, 0, 609), (1028, 1030, 293), (1028, 1029, 1030), (1029, 306, 1030), (1030, 594, 293), (1030, 607, 594), (607, 133, 594), (838, 865, 132), (838, 1031, 865), (1031, 307, 865), (1031, 1033, 307), (1031, 1032, 1033), (1032, 233, 1033), (1033, 608, 307), (1033, 807, 608), (807, 0, 608), (839, 868, 133), (839, 1034, 868), (1034, 310, 868), (1034, 1036, 310), (1034, 1035, 1036), (1035, 234, 1036), (1036, 611, 310), (1036, 808, 611), (808, 106, 611), (596, 871, 135), (596, 1037, 871), (1037, 313, 871), (1037, 1039, 313), (1037, 1038, 1039), (1038, 294, 1039), (1039, 614, 313), (1039, 595, 614), (595, 134, 614), (597, 874, 136), (597, 1040, 874), (1040, 316, 874), (1040, 1042, 316), (1040, 1041, 1042), (1041, 295, 1042), (1042, 617, 316), (1042, 596, 617), (596, 135, 617), (598, 877, 137), (598, 1043, 877), (1043, 319, 877), (1043, 1045, 319), (1043, 1044, 1045), (1044, 296, 1045), (1045, 620, 319), (1045, 597, 620), (597, 136, 620), (599, 880, 138), (599, 1046, 880), (1046, 322, 880), (1046, 1048, 322), (1046, 1047, 1048), (1047, 297, 1048), (1048, 623, 322), (1048, 598, 623), (598, 137, 623), (772, 883, 105), (772, 1049, 883), (1049, 325, 883), (1049, 1051, 325), (1049, 1050, 1051), (1050, 298, 1051), (1051, 626, 325), (1051, 599, 626), (599, 138, 626), (580, 886, 119), (580, 1052, 886), (1052, 328, 886), (1052, 1054, 328), (1052, 1053, 1054), (1053, 258, 1054), (1054, 629, 328), (1054, 832, 629), (832, 130, 629), (600, 889, 139), (600, 1055, 889), (1055, 331, 889), (1055, 1057, 331), (1055, 1056, 1057), (1056, 300, 1057), (1057, 632, 331), (1057, 601, 632), (601, 140, 632), (601, 892, 140), (601, 1058, 892), (1058, 334, 892), (1058, 1060, 334), (1058, 1059, 1060), (1059, 301, 1060), (1060, 635, 334), (1060, 602, 635), (602, 141, 635), (602, 895, 141), (602, 1061, 895), (1061, 337, 895), (1061, 1063, 337), (1061, 1062, 1063), (1062, 302, 1063), (1063, 638, 337), (1063, 603, 638), (603, 142, 638), (603, 898, 142), (603, 1064, 898), (1064, 340, 898), (1064, 1066, 340), (1064, 1065, 1066), (1065, 303, 1066), (1066, 641, 340), (1066, 604, 641), (604, 143, 641), (604, 901, 143), (604, 1067, 901), (1067, 343, 901), (1067, 1069, 343), (1067, 1068, 1069), (1068, 304, 1069), (1069, 644, 343), (1069, 605, 644), (605, 144, 644), (605, 904, 144), (605, 1070, 904), (1070, 346, 904), (1070, 1072, 346), (1070, 1071, 1072), (1071, 305, 1072), (1072, 647, 346), (1072, 606, 647), (606, 145, 647), (649, 1536, 478, 0), (348, 1075, 1536, 649), (1075, 434, 1073, 1536), (906, 1537, 1075, 348), (146, 652, 1537, 906), (652, 351, 1074, 1537), (1074, 1538, 1076, 434), (351, 909, 1538, 1074), (909, 121, 823, 1538), (653, 1539, 580, 119), (352, 1079, 1539, 653), (1079, 435, 1077, 1539), (910, 1540, 1079, 352), (147, 656, 1540, 910), (656, 355, 1078, 1540), (1078, 1541, 1080, 435), (355, 913, 1541, 1078), (913, 123, 825, 1541), (657, 1542, 467, 116), (356, 1083, 1542, 657), (1083, 436, 1081, 1542), (914, 1543, 1083, 356), (148, 660, 1543, 914), (660, 359, 1082, 1543), (1082, 1544, 1084, 436), (359, 917, 1544, 1082), (917, 125, 827, 1544), (661, 1545, 477, 106), (360, 1087, 1545, 661), (1087, 437, 1085, 1545), (918, 1546, 1087, 360), (149, 664, 1546, 918), (664, 363, 1086, 1546), (1086, 1547, 1088, 437), (363, 921, 1547, 1086), (921, 126, 828, 1547), (665, 1548, 466, 117), (364, 1091, 1548, 665), (1091, 438, 1089, 1548), (922, 1549, 1091, 364), (150, 668, 1549, 922), (668, 367, 1090, 1549), (1090, 1550, 1092, 438), (367, 925, 1550, 1090), (925, 127, 829, 1550), (669, 1551, 476, 107), (368, 1095, 1551, 669), (1095, 439, 1093, 1551), (926, 1552, 1095, 368), (151, 672, 1552, 926), (672, 371, 1094, 1552), (1094, 1553, 1096, 439), (371, 929, 1553, 1094), (929, 128, 830, 1553), (673, 1554, 479, 1), (372, 1099, 1554, 673), (1099, 440, 1097, 1554), (930, 1555, 1099, 372), (152, 676, 1555, 930), (676, 375, 1098, 1555), (1098, 1556, 1100, 440), (375, 933, 1556, 1098), (933, 120, 581, 1556), (677, 1557, 579, 118), (376, 1103, 1557, 677), (1103, 441, 1101, 1557), (934, 1558, 1103, 376), (153, 680, 1558, 934), (680, 379, 1102, 1558), (1102, 1559, 1104, 441), (379, 937, 1559, 1102), (937, 122, 583, 1559), (606, 939, 145), (606, 1105, 939), (1105, 381, 939), (1105, 1107, 381), (1105, 1106, 1107), (1106, 198, 1107), (1107, 682, 381), (1107, 772, 682), (772, 105, 682), (797, 942, 28), (797, 1108, 942), (1108, 384, 942), (1108, 1110, 384), (1108, 1109, 1110), (1109, 213, 1110), (1110, 685, 384), (1110, 787, 685), (787, 90, 685), (798, 945, 27), (798, 1111, 945), (1111, 387, 945), (1111, 1113, 387), (1111, 1112, 1113), (1112, 185, 1113), (1113, 688, 387), (1113, 497, 688), (497, 89, 688), (796, 948, 29), (796, 1114, 948), (1114, 390, 948), (1114, 1116, 390), (1114, 1115, 1116), (1115, 212, 1116), (1116, 691, 390), (1116, 786, 691), (786, 91, 691), (795, 951, 39), (795, 1117, 951), (1117, 393, 951), (1117, 1119, 393), (1117, 1118, 1119), (1118, 211, 1119), (1119, 694, 393), (1119, 785, 694), (785, 92, 694), (794, 954, 40), (794, 1120, 954), (1120, 396, 954), (1120, 1122, 396), (1120, 1121, 1122), (1121, 210, 1122), (1122, 697, 396), (1122, 784, 697), (784, 93, 697), (793, 957, 41), (793, 1123, 957), (1123, 399, 957), (1123, 1125, 399), (1123, 1124, 1125), (1124, 209, 1125), (1125, 700, 399), (1125, 783, 700), (783, 94, 700), (792, 960, 42), (792, 1126, 960), (1126, 402, 960), (1126, 1128, 402), (1126, 1127, 1128), (1127, 208, 1128), (1128, 703, 402), (1128, 782, 703), (782, 95, 703), (782, 963, 95), (782, 1129, 963), (1129, 405, 963), (1129, 1131, 405), (1129, 1130, 1131), (1130, 182, 1131), (1131, 706, 405), (1131, 494, 706), (494, 52, 706), (781, 966, 96), (781, 1132, 966), (1132, 408, 966), (1132, 1134, 408), (1132, 1133, 1134), (1133, 183, 1134), (1134, 709, 408), (1134, 495, 709), (495, 53, 709), (799, 969, 26), (799, 1135, 969), (1135, 411, 969), (1135, 1137, 411), (1135, 1136, 1137), (1136, 193, 1137), (1137, 712, 411), (1137, 505, 712), (505, 97, 712), (800, 972, 16), (800, 1138, 972), (1138, 414, 972), (1138, 1140, 414), (1138, 1139, 1140), (1139, 194, 1140), (1140, 715, 414), (1140, 506, 715), (506, 98, 715), (801, 975, 15), (801, 1141, 975), (1141, 417, 975), (1141, 1143, 417), (1141, 1142, 1143), (1142, 195, 1143), (1143, 718, 417), (1143, 507, 718), (507, 99, 718), (802, 978, 14), (802, 1144, 978), (1144, 420, 978), (1144, 1146, 420), (1144, 1145, 1146), (1145, 196, 1146), (1146, 721, 420), (1146, 508, 721), (508, 100, 721), (803, 981, 13), (803, 1147, 981), (1147, 423, 981), (1147, 1149, 423), (1147, 1148, 1149), (1148, 197, 1149), (1149, 724, 423), (1149, 509, 724), (509, 101, 724), (804, 984, 3), (804, 1150, 984), (1150, 426, 984), (1150, 1152, 426), (1150, 1151, 1152), (1151, 260, 1152), (1152, 727, 426), (1152, 561, 727), (561, 102, 727), (774, 987, 103), (774, 1153, 987), (1153, 429, 987), (1153, 1155, 429), (1153, 1154, 1155), (1154, 291, 1155), (1155, 730, 429), (1155, 592, 730), (592, 131, 730), (563, 990, 104), (563, 1156, 990), (1156, 432, 990), (1156, 1158, 432), (1156, 1157, 1158), (1157, 232, 1158), (1158, 733, 432), (1158, 806, 733), (806, 1, 733), (619, 878, 109), (619, 1159, 878), (1159, 320, 878), (1159, 1161, 320), (1159, 1160, 1161), (1160, 319, 1161), (1161, 621, 320), (1161, 620, 621), (620, 136, 621), (878, 811, 109), (878, 1162, 811), (1162, 237, 811), (1162, 1164, 237), (1162, 1163, 1164), (1163, 268, 1164), (1164, 538, 237), (1164, 569, 538), (569, 65, 538), (571, 742, 63), (571, 1165, 742), (1165, 161, 742), (1165, 1167, 161), (1165, 1166, 1167), (1166, 321, 1167), (1167, 473, 161), (1167, 622, 473), (622, 110, 473), (622, 881, 110), (622, 1168, 881), (1168, 323, 881), (1168, 1170, 323), (1168, 1169, 1170), (1169, 322, 1170), (1170, 624, 323), (1170, 623, 624), (623, 137, 624), (881, 812, 110), (881, 1171, 812), (1171, 238, 812), (1171, 1173, 238), (1171, 1172, 1173), (1172, 269, 1173), (1173, 539, 238), (1173, 570, 539), (570, 64, 539), (837, 741, 62), (837, 1174, 741), (1174, 160, 741), (1174, 1176, 160), (1174, 1175, 1176), (1175, 324, 1176), (1176, 472, 160), (1176, 625, 472), (625, 111, 472), (625, 884, 111), (625, 1177, 884), (1177, 326, 884), (1177, 1179, 326), (1177, 1178, 1179), (1178, 325, 1179), (1179, 627, 326), (1179, 626, 627), (626, 138, 627), (884, 813, 111), (884, 1180, 813), (1180, 239, 813), (1180, 1182, 239), (1180, 1181, 1182), (1181, 270, 1182), (1182, 540, 239), (1182, 571, 540), (571, 63, 540), (548, 572, 55), (548, 1183, 572), (1183, 271, 572), (1183, 1185, 271), (1183, 1184, 1185), (1184, 327, 1185), (1185, 845, 271), (1185, 628, 845), (628, 139, 845), (628, 887, 139), (628, 1186, 887), (1186, 329, 887), (1186, 1188, 329), (1186, 1187, 1188), (1187, 328, 1188), (1188, 630, 329), (1188, 629, 630), (629, 130, 630), (887, 600, 139), (887, 1189, 600), (1189, 299, 600), (1189, 1191, 299), (1189, 1190, 1191), (1190, 290, 1191), (572, 852, 55), (572, 1192, 852), (1192, 278, 852), (1192, 1194, 278), (1192, 1193, 1194), (1193, 330, 1194), (1194, 579, 278), (1194, 631, 579), (631, 118, 579), (631, 890, 118), (631, 1195, 890), (1195, 332, 890), (1195, 1197, 332), (1195, 1196, 1197), (1196, 331, 1197), (1197, 633, 332), (1197, 632, 633), (632, 140, 633), (890, 820, 118), (890, 1198, 820), (1198, 246, 820), (1198, 1200, 246), (1198, 1199, 1200), (1199, 272, 1200), (1200, 547, 246), (1200, 573, 547), (573, 56, 547), (573, 735, 56), (573, 1201, 735), (1201, 154, 735), (1201, 1203, 154), (1201, 1202, 1203), (1202, 333, 1203), (1203, 466, 154), (1203, 634, 466), (634, 117, 466), (634, 893, 117), (634, 1204, 893), (1204, 335, 893), (1204, 1206, 335), (1204, 1205, 1206), (1205, 334, 1206), (1206, 636, 335), (1206, 635, 636), (635, 141, 636), (893, 819, 117), (893, 1207, 819), (1207, 245, 819), (1207, 1209, 245), (1207, 1208, 1209), (1208, 273, 1209), (1209, 546, 245), (1209, 574, 546), (574, 57, 546), (574, 736, 57), (574, 1210, 736), (1210, 155, 736), (1210, 1212, 155), (1210, 1211, 1212), (1211, 336, 1212), (1212, 467, 155), (1212, 637, 467), (637, 116, 467), (637, 896, 116), (637, 1213, 896), (1213, 338, 896), (1213, 1215, 338), (1213, 1214, 1215), (1214, 337, 1215), (1215, 639, 338), (1215, 638, 639), (638, 142, 639), (896, 818, 116), (896, 1216, 818), (1216, 244, 818), (1216, 1218, 244), (1216, 1217, 1218), (1217, 274, 1218), (1218, 545, 244), (1218, 575, 545), (575, 58, 545), (575, 737, 58), (575, 1219, 737), (1219, 156, 737), (1219, 1221, 156), (1219, 1220, 1221), (1220, 339, 1221), (1221, 468, 156), (1221, 640, 468), (640, 115, 468), (640, 899, 115), (640, 1222, 899), (1222, 341, 899), (1222, 1224, 341), (1222, 1223, 1224), (1223, 340, 1224), (1224, 642, 341), (1224, 641, 642), (641, 143, 642), (899, 817, 115), (899, 1225, 817), (1225, 243, 817), (1225, 1227, 243), (1225, 1226, 1227), (1226, 275, 1227), (1227, 544, 243), (1227, 576, 544), (576, 59, 544), (576, 738, 59), (576, 1228, 738), (1228, 157, 738), (1228, 1230, 157), (1228, 1229, 1230), (1229, 342, 1230), (1230, 469, 157), (1230, 643, 469), (643, 114, 469), (643, 902, 114), (643, 1231, 902), (1231, 344, 902), (1231, 1233, 344), (1231, 1232, 1233), (1232, 343, 1233), (1233, 645, 344), (1233, 644, 645), (644, 144, 645), (902, 816, 114), (902, 1234, 816), (1234, 242, 816), (1234, 1236, 242), (1234, 1235, 1236), (1235, 276, 1236), (1236, 543, 242), (1236, 577, 543), (577, 60, 543), (577, 739, 60), (577, 1237, 739), (1237, 158, 739), (1237, 1239, 158), (1237, 1238, 1239), (1238, 345, 1239), (1239, 470, 158), (1239, 646, 470), (646, 113, 470), (646, 905, 113), (646, 1240, 905), (1240, 347, 905), (1240, 1242, 347), (1240, 1241, 1242), (1241, 346, 1242), (1242, 648, 347), (1242, 647, 648), (647, 145, 648), (905, 815, 113), (905, 1243, 815), (1243, 241, 815), (1243, 1245, 241), (1243, 1244, 1245), (1244, 277, 1245), (1245, 542, 241), (1245, 578, 542), (578, 61, 542), (854, 1560, 534, 69), (280, 1248, 1560, 854), (1248, 442, 1246, 1560), (581, 1561, 1248, 280), (120, 651, 1561, 581), (651, 350, 1247, 1561), (1247, 1562, 1249, 442), (350, 908, 1562, 1247), (908, 146, 906, 1562), (822, 1563, 651, 120), (248, 1252, 1563, 822), (1252, 443, 1250, 1563), (549, 1564, 1252, 248), (71, 518, 1564, 549), (518, 217, 1251, 1564), (1251, 1565, 1253, 443), (217, 791, 1565, 1251), (791, 52, 907, 1565), (650, 1566, 652, 146), (349, 1256, 1566, 650), (1256, 444, 1254, 1566), (907, 1567, 1256, 349), (52, 494, 1567, 907), (494, 182, 1255, 1567), (1255, 1568, 1257, 444), (182, 763, 1568, 1255), (763, 72, 855, 1568), (856, 1569, 548, 55), (282, 1260, 1569, 856), (1260, 445, 1258, 1569), (583, 1570, 1260, 282), (122, 655, 1570, 583), (655, 354, 1259, 1570), (1259, 1571, 1261, 445), (354, 912, 1571, 1259), (912, 147, 910, 1571), (824, 1572, 655, 122), (250, 1264, 1572, 824), (1264, 446, 1262, 1572), (551, 1573, 1264, 250), (85, 532, 1573, 551), (532, 231, 1263, 1573), (1263, 1574, 1265, 446), (231, 805, 1574, 1263), (805, 2, 911, 1574), (654, 1575, 656, 147), (353, 1268, 1575, 654), (1268, 447, 1266, 1575), (911, 1576, 1268, 353), (2, 480, 1576, 911), (480, 168, 1267, 1576), (1267, 1577, 1269, 447), (168, 749, 1577, 1267), (749, 86, 857, 1577), (858, 1578, 545, 58), (284, 1272, 1578, 858), (1272, 448, 1270, 1578), (585, 1579, 1272, 284), (124, 659, 1579, 585), (659, 358, 1271, 1579), (1271, 1580, 1273, 448), (358, 916, 1580, 1271), (916, 148, 914, 1580), (826, 1581, 659, 124), (252, 1276, 1581, 826), (1276, 449, 1274, 1581), (553, 1582, 1276, 252), (82, 529, 1582, 553), (529, 228, 1275, 1582), (1275, 1583, 1277, 449), (228, 802, 1583, 1275), (802, 14, 915, 1583), (658, 1584, 660, 148), (357, 1280, 1584, 658), (1280, 450, 1278, 1584), (915, 1585, 1280, 357), (14, 483, 1585, 915), (483, 171, 1279, 1585), (1279, 1586, 1281, 450), (171, 752, 1586, 1279), (752, 83, 859, 1586), (550, 1587, 535, 68), (249, 1284, 1587, 550), (1284, 451, 1282, 1587), (823, 1588, 1284, 249), (121, 663, 1588, 823), (663, 362, 1283, 1588), (1283, 1589, 1285, 451), (362, 920, 1589, 1283), (920, 149, 918, 1589), (582, 1590, 663, 121), (281, 1288, 1590, 582), (1288, 452, 1286, 1590), (855, 1591, 1288, 281), (72, 519, 1591, 855), (519, 218, 1287, 1591), (1287, 1592, 1289, 452), (218, 792, 1592, 1287), (792, 42, 919, 1592), (662, 1593, 664, 149), (361, 1292, 1593, 662), (1292, 453, 1290, 1593), (919, 1594, 1292, 361), (42, 493, 1594, 919), (493, 181, 1291, 1594), (1291, 1595, 1293, 453), (181, 762, 1595, 1291), (762, 73, 860, 1595), (554, 1596, 546, 57), (253, 1296, 1596, 554), (1296, 454, 1294, 1596), (827, 1597, 1296, 253), (125, 667, 1597, 827), (667, 366, 1295, 1597), (1295, 1598, 1297, 454), (366, 924, 1598, 1295), (924, 150, 922, 1598), (586, 1599, 667, 125), (285, 1300, 1599, 586), (1300, 455, 1298, 1599), (859, 1600, 1300, 285), (83, 530, 1600, 859), (530, 229, 1299, 1600), (1299, 1601, 1301, 455), (229, 803, 1601, 1299), (803, 13, 923, 1601), (666, 1602, 668, 150), (365, 1304, 1602, 666), (1304, 456, 1302, 1602), (923, 1603, 1304, 365), (13, 482, 1603, 923), (482, 170, 1303, 1603), (1303, 1604, 1305, 456), (170, 751, 1604, 1303), (751, 84, 861, 1604), (555, 1605, 536, 67), (254, 1308, 1605, 555), (1308, 457, 1306, 1605), (828, 1606, 1308, 254), (126, 671, 1606, 828), (671, 370, 1307, 1606), (1307, 1607, 1309, 457), (370, 928, 1607, 1307), (928, 151, 926, 1607), (587, 1608, 671, 126), (286, 1312, 1608, 587), (1312, 458, 1310, 1608), (860, 1609, 1312, 286), (73, 520, 1609, 860), (520, 219, 1311, 1609), (1311, 1610, 1313, 458), (219, 793, 1610, 1311), (793, 41, 927, 1610), (670, 1611, 672, 151), (369, 1316, 1611, 670), (1316, 459, 1314, 1611), (927, 1612, 1316, 369), (41, 492, 1612, 927), (492, 180, 1315, 1612), (1315, 1613, 1317, 459), (180, 761, 1613, 1315), (761, 74, 862, 1613), (863, 1614, 533, 87), (289, 1320, 1614, 863), (1320, 460, 1318, 1614), (590, 1615, 1320, 289), (129, 675, 1615, 590), (675, 374, 1319, 1615), (1319, 1616, 1321, 460), (374, 932, 1616, 1319), (932, 152, 930, 1616), (831, 1617, 675, 129), (257, 1324, 1617, 831), (1324, 461, 1322, 1617), (558, 1618, 1324, 257), (70, 517, 1618, 558), (517, 216, 1323, 1618), (1323, 1619, 1325, 461), (216, 790, 1619, 1323), (790, 53, 931, 1619), (674, 1620, 676, 152), (373, 1328, 1620, 674), (1328, 462, 1326, 1620), (931, 1621, 1328, 373), (53, 495, 1621, 931), (495, 183, 1327, 1621), (1327, 1622, 1329, 462), (183, 764, 1622, 1327), (764, 71, 549, 1622), (556, 1623, 547, 56), (255, 1332, 1623, 556), (1332, 463, 1330, 1623), (829, 1624, 1332, 255), (127, 679, 1624, 829), (679, 378, 1331, 1624), (1331, 1625, 1333, 463), (378, 936, 1625, 1331), (936, 153, 934, 1625), (588, 1626, 679, 127), (287, 1336, 1626, 588), (1336, 464, 1334, 1626), (861, 1627, 1336, 287), (84, 531, 1627, 861), (531, 230, 1335, 1627), (1335, 1628, 1337, 464), (230, 804, 1628, 1335), (804, 3, 935, 1628), (678, 1629, 680, 153), (377, 1340, 1629, 678), (1340, 465, 1338, 1629), (935, 1630, 1340, 377), (3, 481, 1630, 935), (481, 169, 1339, 1630), (1339, 1631, 1341, 465), (169, 750, 1631, 1339), (750, 85, 551, 1631), (578, 740, 61), (578, 1342, 740), (1342, 159, 740), (1342, 1344, 159), (1342, 1343, 1344), (1343, 380, 1344), (1344, 471, 159), (1344, 681, 471), (681, 112, 471), (681, 940, 112), (681, 1345, 940), (1345, 382, 940), (1345, 1347, 382), (1345, 1346, 1347), (1346, 381, 1347), (1347, 683, 382), (1347, 682, 683), (682, 105, 683), (940, 814, 112), (940, 1348, 814), (1348, 240, 814), (1348, 1350, 240), (1348, 1349, 1350), (1349, 263, 1350), (1350, 541, 240), (1350, 837, 541), (837, 62, 541), (757, 766, 78), (757, 1351, 766), (1351, 185, 766), (1351, 1353, 185), (1351, 1352, 1353), (1352, 383, 1353), (1353, 497, 185), (1353, 684, 497), (684, 89, 497), (684, 943, 89), (684, 1354, 943), (1354, 385, 943), (1354, 1356, 385), (1354, 1355, 1356), (1355, 384, 1356), (1356, 686, 385), (1356, 685, 686), (685, 90, 686), (943, 788, 89), (943, 1357, 788), (1357, 214, 788), (1357, 1359, 214), (1357, 1358, 1359), (1358, 186, 1359), (756, 767, 79), (756, 1360, 767), (1360, 193, 767), (1360, 1362, 193), (1360, 1361, 1362), (1361, 386, 1362), (1362, 505, 193), (1362, 687, 505), (687, 97, 505), (687, 946, 97), (687, 1363, 946), (1363, 388, 946), (1363, 1365, 388), (1363, 1364, 1365), (1364, 387, 1365), (1365, 689, 388), (1365, 688, 689), (688, 89, 689), (946, 780, 97), (946, 1366, 780), (1366, 206, 780), (1366, 1368, 206), (1366, 1367, 1368), (1367, 214, 1368), (758, 516, 77), (758, 1369, 516), (1369, 213, 516), (1369, 1371, 213), (1369, 1370, 1371), (1370, 389, 1371), (1371, 787, 213), (1371, 690, 787), (690, 90, 787), (690, 949, 90), (690, 1372, 949), (1372, 391, 949), (1372, 1374, 391), (1372, 1373, 1374), (1373, 390, 1374), (1374, 692, 391), (1374, 691, 692), (691, 91, 692), (949, 498, 90), (949, 1375, 498), (1375, 186, 498), (1375, 1377, 186), (1375, 1376, 1377), (1376, 187, 1377), (759, 515, 76), (759, 1378, 515), (1378, 212, 515), (1378, 1380, 212), (1378, 1379, 1380), (1379, 392, 1380), (1380, 786, 212), (1380, 693, 786), (693, 91, 786), (693, 952, 91), (693, 1381, 952), (1381, 394, 952), (1381, 1383, 394), (1381, 1382, 1383), (1382, 393, 1383), (1383, 695, 394), (1383, 694, 695), (694, 92, 695), (952, 499, 91), (952, 1384, 499), (1384, 187, 499), (1384, 1386, 187), (1384, 1385, 1386), (1385, 188, 1386), (760, 514, 75), (760, 1387, 514), (1387, 211, 514), (1387, 1389, 211), (1387, 1388, 1389), (1388, 395, 1389), (1389, 785, 211), (1389, 696, 785), (696, 92, 785), (696, 955, 92), (696, 1390, 955), (1390, 397, 955), (1390, 1392, 397), (1390, 1391, 1392), (1391, 396, 1392), (1392, 698, 397), (1392, 697, 698), (697, 93, 698), (955, 500, 92), (955, 1393, 500), (1393, 188, 500), (1393, 1395, 188), (1393, 1394, 1395), (1394, 189, 1395), (761, 513, 74), (761, 1396, 513), (1396, 210, 513), (1396, 1398, 210), (1396, 1397, 1398), (1397, 398, 1398), (1398, 784, 210), (1398, 699, 784), (699, 93, 784), (699, 958, 1632, 93), (699, 1399, 958), (1399, 400, 958), (1399, 1401, 400), (1399, 1400, 1401), (1400, 399, 1401), (1401, 701, 400), (1401, 700, 701), (700, 94, 701), (958, 501, 93, 1632), (958, 1402, 501), (1402, 189, 501), (1402, 1404, 189), (1402, 1403, 1404), (1403, 190, 1404), (762, 512, 73), (762, 1405, 512), (1405, 209, 512), (1405, 1407, 209), (1405, 1406, 1407), (1406, 401, 1407), (1407, 783, 209), (1407, 702, 783), (702, 94, 783), (702, 961, 94), (702, 1408, 961), (1408, 403, 961), (1408, 1410, 403), (1408, 1409, 1410), (1409, 402, 1410), (1410, 704, 403), (1410, 703, 704), (703, 95, 704), (961, 502, 94), (961, 1411, 502), (1411, 190, 502), (1411, 1413, 190), (1411, 1412, 1413), (1412, 191, 1413), (1414, 1416, 192), (1414, 1415, 1416), (1415, 404, 1416), (1416, 504, 192), (1416, 705, 504), (705, 96, 504), (705, 964, 96), (705, 1417, 964), (1417, 406, 964), (1417, 1419, 406), (1417, 1418, 1419), (1418, 405, 1419), (1419, 707, 406), (1419, 706, 707), (706, 52, 707), (964, 781, 96), (964, 1420, 781), (1420, 207, 781), (1420, 1422, 207), (1420, 1421, 1422), (1421, 217, 1422), (1422, 510, 207), (1422, 518, 510), (518, 71, 510), (1423, 1425, 215), (1423, 1424, 1425), (1424, 407, 1425), (1425, 789, 215), (1425, 708, 789), (708, 88, 789), (708, 967, 88), (708, 1426, 967), (1426, 409, 967), (1426, 1428, 409), (1426, 1427, 1428), (1427, 408, 1428), (1428, 710, 409), (1428, 709, 710), (709, 53, 710), (967, 496, 88), (967, 1429, 496), (1429, 184, 496), (1429, 1431, 184), (1429, 1430, 1431), (1430, 216, 1431), (1431, 765, 184), (1431, 517, 765), (517, 70, 765), (755, 768, 80), (755, 1432, 768), (1432, 194, 768), (1432, 1434, 194), (1432, 1433, 1434), (1433, 410, 1434), (1434, 506, 194), (1434, 711, 506), (711, 98, 506), (711, 970, 98), (711, 1435, 970), (1435, 412, 970), (1435, 1437, 412), (1435, 1436, 1437), (1436, 411, 1437), (1437, 713, 412), (1437, 712, 713), (712, 97, 713), (970, 779, 98), (970, 1438, 779), (1438, 205, 779), (1438, 1440, 205), (1438, 1439, 1440), (1439, 206, 1440), (754, 769, 81), (754, 1441, 769), (1441, 195, 769), (1441, 1443, 195), (1441, 1442, 1443), (1442, 413, 1443), (1443, 507, 195), (1443, 714, 507), (714, 99, 507), (714, 973, 99), (714, 1444, 973), (1444, 415, 973), (1444, 1446, 415), (1444, 1445, 1446), (1445, 414, 1446), (1446, 716, 415), (1446, 715, 716), (715, 98, 716), (973, 778, 99), (973, 1447, 778), (1447, 204, 778), (1447, 1449, 204), (1447, 1448, 1449), (1448, 205, 1449), (753, 770, 82), (753, 1450, 770), (1450, 196, 770), (1450, 1452, 196), (1450, 1451, 1452), (1451, 416, 1452), (1452, 508, 196), (1452, 717, 508), (717, 100, 508), (717, 976, 100), (717, 1453, 976), (1453, 418, 976), (1453, 1455, 418), (1453, 1454, 1455), (1454, 417, 1455), (1455, 719, 418), (1455, 718, 719), (718, 99, 719), (976, 777, 100), (976, 1456, 777), (1456, 203, 777), (1456, 1458, 203), (1456, 1457, 1458), (1457, 204, 1458), (752, 771, 83), (752, 1459, 771), (1459, 197, 771), (1459, 1461, 197), (1459, 1460, 1461), (1460, 419, 1461), (1461, 509, 197), (1461, 720, 509), (720, 101, 509), (720, 979, 101), (720, 1462, 979), (1462, 421, 979), (1462, 1464, 421), (1462, 1463, 1464), (1463, 420, 1464), (1464, 722, 421), (1464, 721, 722), (721, 100, 722), (979, 776, 101), (979, 1465, 776), (1465, 202, 776), (1465, 1467, 202), (1465, 1466, 1467), (1466, 203, 1467), (751, 834, 84), (751, 1468, 834), (1468, 260, 834), (1468, 1470, 260), (1468, 1469, 1470), (1469, 422, 1470), (1470, 561, 260), (1470, 723, 561), (723, 102, 561), (723, 982, 102), (723, 1471, 982), (1471, 424, 982), (1471, 1473, 424), (1471, 1472, 1473), (1472, 423, 1473), (1473, 725, 424), (1473, 724, 725), (724, 101, 725), (982, 775, 102), (982, 1474, 775), (1474, 201, 775), (1474, 1476, 201), (1474, 1475, 1476), (1475, 202, 1476), (750, 835, 85), (750, 1477, 835), (1477, 261, 835), (1477, 1479, 261), (1477, 1478, 1479), (1478, 425, 1479), (1479, 562, 261), (1479, 726, 562), (726, 103, 562), (726, 985, 103), (726, 1480, 985), (1480, 427, 985), (1480, 1482, 427), (1480, 1481, 1482), (1481, 426, 1482), (1482, 728, 427), (1482, 727, 728), (727, 102, 728), (985, 774, 103), (985, 1483, 774), (1483, 200, 774), (1483, 1485, 200), (1483, 1484, 1485), (1484, 201, 1485), (835, 532, 85), (835, 1486, 532), (1486, 231, 532), (1486, 1488, 231), (1486, 1487, 1488), (1487, 428, 1488), (1488, 805, 231), (1488, 729, 805), (729, 2, 805), (729, 988, 2), (729, 1489, 988), (1489, 430, 988), (1489, 1491, 430), (1489, 1490, 1491), (1490, 429, 1491), (1491, 731, 430), (1491, 730, 731), (730, 131, 731), (988, 480, 2), (988, 1492, 480), (1492, 168, 480), (1492, 1494, 168), (1492, 1493, 1494), (1493, 259, 1494), (1494, 749, 168), (1494, 560, 749), (560, 86, 749), (1495, 1497, 292), (1495, 1496, 1497), (1496, 431, 1497), (1497, 593, 292), (1497, 732, 593), (732, 132, 593), (732, 991, 132), (732, 1498, 991), (1498, 433, 991), (1498, 1500, 433), (1498, 1499, 1500), (1499, 432, 1500), (1500, 734, 433), (1500, 733, 734), (733, 1, 734), (991, 838, 132), (991, 1501, 838), (1501, 264, 838), (1501, 1503, 264), (1501, 1502, 1503), (1502, 167, 1503), (1503, 565, 264), (1503, 748, 565), (748, 69, 565)])
me_circle.use_remesh_preserve_volume = False
me_circle.use_remesh_preserve_attributes = False
me_circle.use_mirror_vertex_groups = False
me_circle.update()

# ---- objects
ob_circle = bpy.data.objects.new('Circle', me_circle)
ob_lamp = bpy.data.objects.new('Lamp', light_lamp)
ob_camera = bpy.data.objects.new('Camera', cam_camera)

# ---- transforms, parenting, visibility, modifiers, constraints
ob_circle.location = (0.0, 0.0, 0.0)
ob_circle.lineart.crease_threshold = 0.0
_m = ob_circle.modifiers.new('Mirror', 'MIRROR')
ob_lamp.location = (4.076, 1.005, 5.904)
ob_lamp.rotation_euler = (0.6503, 0.05522, 1.866)
ob_lamp.lock_rotations_4d = False
ob_lamp.empty_display_type = 'ARROWS'
ob_lamp.color = (0.0, 0.0, 0.0, 0.0)
ob_lamp.lineart.crease_threshold = 0.0
ob_camera.location = (7.481, -6.508, 5.344)
ob_camera.rotation_euler = (1.109, 0.01082, 0.8149)
ob_camera.lock_rotations_4d = False
ob_camera.empty_display_type = 'ARROWS'
ob_camera.color = (0.0, 0.0, 0.0, 0.0)
ob_camera.display_type = 'WIRE'
ob_camera.lineart.crease_threshold = 0.0

# ---- collection membership
col_collection_1.objects.link(ob_circle)
col_collection_1.objects.link(ob_lamp)
col_collection_1.objects.link(ob_camera)

# ---- scene / render settings (as saved in the file)
scene.camera = ob_camera
scene.frame_start = 1; scene.frame_end = 250; scene.frame_set(1)
scene.render.engine = 'BLENDER_EEVEE_NEXT'
scene.render.resolution_percentage = 50
scene.render.dither_intensity = 0.0
scene.cycles.use_denoising = False
scene.cycles.samples = 10
scene.cycles.sampling_pattern = 'TABULATED_SOBOL'
scene.cycles.light_sampling_threshold = 0.0
scene.cycles.use_adaptive_sampling = False
scene.cycles.use_light_tree = False
scene.cycles.blur_glossy = 0.0
scene.cycles.pixel_filter_type = 'GAUSSIAN'
scene.cycles.sample_clamp_indirect = 0.0
scene.view_settings.view_transform = 'Standard'
bpy.context.view_layer.update()
